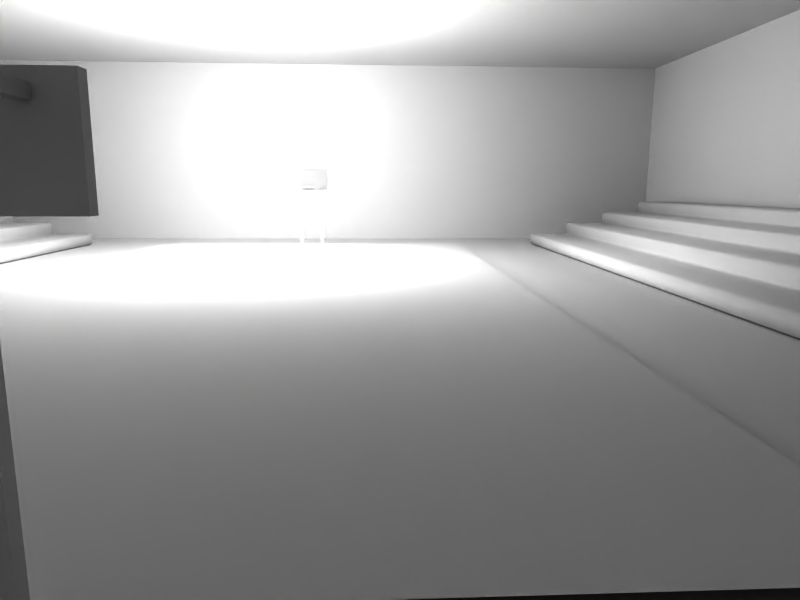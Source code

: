 # Source: court.blend  (saved by Blender 2.49.2; exported with 4.5.12 LTS)
import bpy
from mathutils import Matrix  # noqa: F401  (used for matrix-valued properties, if any)

bpy.ops.wm.read_factory_settings(use_empty=True)
scene = bpy.context.scene
scene.name = 'Scene'

# ---- collections
col_collection_1 = bpy.data.collections.new('Collection 1'); scene.collection.children.link(col_collection_1)

# ---- materials (node trees are filled in below, after node groups)
mat_material = bpy.data.materials.new('Material')
mat_material.alpha_threshold = 0.0
mat_material.preview_render_type = 'FLAT'
mat_material.roughness = 0.5
mat_material.line_color = (0.0, 0.0, 0.0, 1.0)
mat_plasticcarpet = bpy.data.materials.new('PlasticCarpet')
mat_plasticcarpet.alpha_threshold = 0.0
mat_plasticcarpet.preview_render_type = 'FLAT'
mat_plasticcarpet.roughness = 0.5
mat_plasticcarpet.line_color = (0.0, 0.0, 0.0, 1.0)
mat_floor = bpy.data.materials.new('Floor')
mat_floor.alpha_threshold = 0.0
mat_floor.preview_render_type = 'FLAT'
mat_floor.roughness = 0.5
mat_floor.line_color = (0.0, 0.0, 0.0, 1.0)
mat_woodfloor = bpy.data.materials.new('WoodFloor')
mat_woodfloor.alpha_threshold = 0.0
mat_woodfloor.preview_render_type = 'FLAT'
mat_woodfloor.roughness = 0.5
mat_woodfloor.line_color = (0.0, 0.0, 0.0, 1.0)

# ---- material node trees

# ---- world
world_world = bpy.data.worlds.new('World'); scene.world = world_world
world_world.color = (0.05656, 0.2208, 0.4)
world_world.use_sun_shadow = False
world_world.sun_shadow_jitter_overblur = 0.0
world_world.cycles.sampling_method = 'MANUAL'
world_world.cycles.sample_map_resolution = 256

# ---- cameras
cam_camera = bpy.data.cameras.new('Camera')
cam_camera.passepartout_alpha = 0.2
cam_camera.clip_end = 100.0
cam_camera.lens = 28.0
cam_camera.show_passepartout = False
cam_camera.show_safe_areas = True
cam_camera.dof.focus_distance = 0.0
cam_camera.dof.aperture_fstop = 128.0

# ---- lights
light_lamp_003 = bpy.data.lights.new('Lamp.003', 'POINT')
light_lamp_003.transmission_factor = 0.0
light_lamp_003.energy = 100.0
light_lamp_003.shadow_buffer_clip_start = 0.5
light_lamp_003.shadow_soft_size = 1.0
light_lamp_003.shadow_maximum_resolution = 0.006
light_lamp_003.use_absolute_resolution = True
light_lamp_003.cycles.use_multiple_importance_sampling = False

# ---- meshes
me_cube_007 = bpy.data.meshes.new('Cube.007')
me_cube_007.from_pydata([(1.2, -0.8449, 1.254), (-1.2, -0.8449, 1.254), (1.2, -0.8449, 2.663), (-1.2, -0.8449, 2.663)], [], [(0, 2, 3, 1)])
_uv = me_cube_007.uv_layers.new(name='UVTex')
_uv.uv.foreach_set('vector', [0.9997, 0.1832, 0.9997, 0.8192, -0.0003125, 0.8192, -0.0003124, 0.1832])
me_cube_007.materials.append(mat_material)
me_cube_007.use_remesh_preserve_volume = False
me_cube_007.use_remesh_preserve_attributes = False
me_cube_007.use_mirror_vertex_groups = False
me_cube_007.update()
me_cube_006 = bpy.data.meshes.new('Cube.006')
me_cube_006.from_pydata([(1.2, -0.8449, 1.254), (-1.2, -0.8449, 1.254), (1.2, -0.8449, 2.663), (-1.2, -0.8449, 2.663)], [], [(0, 2, 3, 1)])
_uv = me_cube_006.uv_layers.new(name='UVTex')
_uv.uv.foreach_set('vector', [0.9997, 0.1832, 0.9997, 0.8192, -0.0003125, 0.8192, -0.0003124, 0.1832])
me_cube_006.materials.append(mat_material)
me_cube_006.use_remesh_preserve_volume = False
me_cube_006.use_remesh_preserve_attributes = False
me_cube_006.use_mirror_vertex_groups = False
me_cube_006.update()
me_cube_005 = bpy.data.meshes.new('Cube.005')
me_cube_005.from_pydata([(0.7983, 0.6728, -2.663), (0.7983, 0.4728, -2.663), (0.5983, 0.4728, -2.663), (0.5983, 0.6728, -2.663), (0.5983, 0.4728, -1.215), (0.5983, 0.6728, -1.215), (0.7983, 0.6728, -1.215), (0.7983, 0.4728, -1.215), (0.7983, 0.4728, 0.6473), (0.5983, 0.4728, 0.6473), (0.7983, 0.6728, 0.6473), (0.5983, 0.6728, 0.6473), (0.5983, 0.4728, 2.509), (0.5983, 0.6728, 2.509), (0.7983, 0.6728, 2.509), (0.7983, 0.4728, 2.509), (-0.5661, 0.6727, -2.663), (-0.5661, 0.4727, -2.663), (-0.7661, 0.4727, -2.663), (-0.7661, 0.6727, -2.663), (-0.7661, 0.4727, -1.215), (-0.7661, 0.6727, -1.215), (-0.5661, 0.6727, -1.215), (-0.5661, 0.4727, -1.215), (-0.5661, 0.4727, 0.6473), (-0.7661, 0.4727, 0.6473), (-0.5661, 0.6727, 0.6473), (-0.7661, 0.6727, 0.6473), (-0.7661, 0.4727, 2.509), (-0.7661, 0.6727, 2.509), (-0.5661, 0.6727, 2.509), (-0.5661, 0.4727, 2.509), (0.7822, 0.6726, 2.508), (0.7822, 0.6726, 2.348), (0.6222, 0.6726, 2.348), (0.6222, 0.6726, 2.508), (0.7822, -0.5117, 2.508), (0.7822, -0.5117, 2.348), (0.6222, -0.5117, 2.348), (0.6222, -0.5117, 2.508), (-0.7533, -0.5117, 2.508), (-0.7533, -0.5117, 2.348), (-0.5933, -0.5117, 2.348), (-0.5933, -0.5117, 2.508), (-0.7533, 0.6726, 2.508), (-0.7533, 0.6726, 2.348), (-0.5933, 0.6726, 2.348), (-0.5933, 0.6726, 2.508)], [], [(2, 3, 5, 4), (3, 0, 6, 5), (0, 1, 7, 6), (1, 2, 4, 7), (7, 4, 9, 8), (6, 7, 8, 10), (5, 6, 10, 11), (4, 5, 11, 9), (9, 11, 13, 12), (11, 10, 14, 13), (10, 8, 15, 14), (8, 9, 12, 15), (14, 15, 12, 13), (18, 19, 21, 20), (19, 16, 22, 21), (16, 17, 23, 22), (17, 18, 20, 23), (23, 20, 25, 24), (22, 23, 24, 26), (21, 22, 26, 27), (20, 21, 27, 25), (25, 27, 29, 28), (27, 26, 30, 29), (26, 24, 31, 30), (24, 25, 28, 31), (30, 31, 28, 29), (32, 33, 34, 35), (36, 39, 38, 37), (32, 36, 37, 33), (33, 37, 38, 34), (34, 38, 39, 35), (36, 32, 35, 39), (44, 40, 43, 47), (45, 41, 40, 44), (46, 42, 41, 45), (47, 43, 42, 46), (43, 40, 41, 42), (45, 44, 47, 46), (0, 3, 2, 1), (16, 19, 18, 17)])
_uv = me_cube_005.uv_layers.new(name='UVTex')
_uv.uv.foreach_set('vector', [0.0, 0.0, 1.0, 0.0, 1.0, 1.0, 0.0, 1.0, 0.0, 0.0, 1.0, 0.0, 1.0, 1.0, 0.0, 1.0, 0.0, 0.0, 1.0, 0.0, 1.0, 1.0, 0.0, 1.0, 0.0, 0.0, 1.0, 0.0, 1.0, 1.0, 0.0, 1.0, 0.0, 0.0, 1.0, 0.0, 1.0, 1.0, 0.0, 1.0, 0.0, 0.0, 1.0, 0.0, 1.0, 1.0, 0.0, 1.0, 0.0, 0.0, 1.0, 0.0, 1.0, 1.0, 0.0, 1.0, 0.0, 0.0, 1.0, 0.0, 1.0, 1.0, 0.0, 1.0, 0.0, 0.0, 1.0, 0.0, 1.0, 1.0, 0.0, 1.0, 0.0, 0.0, 1.0, 0.0, 1.0, 1.0, 0.0, 1.0, 0.0, 0.0, 1.0, 0.0, 1.0, 1.0, 0.0, 1.0, 0.0, 0.0, 1.0, 0.0, 1.0, 1.0, 0.0, 1.0, 0.0, 0.0, 1.0, 0.0, 1.0, 1.0, 0.0, 1.0, 0.0, 0.0, 1.0, 0.0, 1.0, 1.0, 0.0, 1.0, 0.0, 0.0, 1.0, 0.0, 1.0, 1.0, 0.0, 1.0, 0.0, 0.0, 1.0, 0.0, 1.0, 1.0, 0.0, 1.0, 0.0, 0.0, 1.0, 0.0, 1.0, 1.0, 0.0, 1.0, 0.0, 0.0, 1.0, 0.0, 1.0, 1.0, 0.0, 1.0, 0.0, 0.0, 1.0, 0.0, 1.0, 1.0, 0.0, 1.0, 0.0, 0.0, 1.0, 0.0, 1.0, 1.0, 0.0, 1.0, 0.0, 0.0, 1.0, 0.0, 1.0, 1.0, 0.0, 1.0, 0.0, 0.0, 1.0, 0.0, 1.0, 1.0, 0.0, 1.0, 0.0, 0.0, 1.0, 0.0, 1.0, 1.0, 0.0, 1.0, 0.0, 0.0, 1.0, 0.0, 1.0, 1.0, 0.0, 1.0, 0.0, 0.0, 1.0, 0.0, 1.0, 1.0, 0.0, 1.0, 0.0, 0.0, 1.0, 0.0, 1.0, 1.0, 0.0, 1.0, 0.0, 0.0, 1.0, 0.0, 1.0, 1.0, 0.0, 1.0, 0.0, 0.0, 1.0, 0.0, 1.0, 1.0, 0.0, 1.0, 0.0, 0.0, 1.0, 0.0, 1.0, 1.0, 0.0, 1.0, 0.0, 0.0, 1.0, 0.0, 1.0, 1.0, 0.0, 1.0, 0.0, 0.0, 1.0, 0.0, 1.0, 1.0, 0.0, 1.0, 0.0, 0.0, 1.0, 0.0, 1.0, 1.0, 0.0, 1.0, 0.0, 0.0, 1.0, 0.0, 1.0, 1.0, 0.0, 1.0, 0.0, 0.0, 1.0, 0.0, 1.0, 1.0, 0.0, 1.0, 0.0, 0.0, 1.0, 0.0, 1.0, 1.0, 0.0, 1.0, 0.0, 0.0, 1.0, 0.0, 1.0, 1.0, 0.0, 1.0, 0.0, 0.0, 1.0, 0.0, 1.0, 1.0, 0.0, 1.0, 0.0, 0.0, 1.0, 0.0, 1.0, 1.0, 0.0, 1.0, 0.8627, 0.4588, 0.7627, 0.4588, 0.7627, 0.3588, 0.8627, 0.3588, 0.217, 0.4588, 0.117, 0.4588, 0.117, 0.3588, 0.217, 0.3588])
me_cube_005.materials.append(None)
me_cube_005.use_remesh_preserve_volume = False
me_cube_005.use_remesh_preserve_attributes = False
me_cube_005.use_mirror_vertex_groups = False
me_cube_005.update()
me_circle_004 = bpy.data.meshes.new('Circle.004')
me_circle_004.from_pydata([(8.587, -3.574, 3.992e-06), (8.76, -3.873, 3.992e-06), (8.76, -4.219, 3.992e-06), (8.587, -4.519, 3.992e-06), (8.287, -4.692, 3.992e-06), (7.941, -4.692, 3.992e-06), (7.642, -4.519, 3.992e-06), (7.469, -4.219, 3.992e-06), (7.469, -3.873, 3.992e-06), (7.642, -3.574, 3.992e-06), (7.941, -3.401, 3.992e-06), (8.287, -3.401, 3.992e-06), (8.005, -3.401, 2.145), (7.671, -3.401, 2.055), (7.381, -3.574, 1.978), (7.214, -3.873, 1.933), (7.214, -4.219, 1.933), (7.381, -4.519, 1.978), (7.671, -4.692, 2.055), (8.005, -4.692, 2.145), (8.294, -4.519, 2.222), (8.462, -4.219, 2.267), (8.462, -3.873, 2.267), (8.294, -3.574, 2.222), (7.437, -3.574, 4.294), (7.586, -3.873, 4.38), (7.586, -4.219, 4.38), (7.437, -4.519, 4.294), (7.177, -4.692, 4.144), (6.877, -4.692, 3.971), (6.618, -4.519, 3.821), (6.468, -4.219, 3.734), (6.468, -3.873, 3.734), (6.618, -3.574, 3.821), (6.877, -3.401, 3.971), (7.177, -3.401, 4.144), (5.86, -3.401, 5.86), (5.615, -3.401, 5.615), (5.404, -3.574, 5.404), (5.281, -3.873, 5.281), (5.281, -4.219, 5.281), (5.404, -4.519, 5.404), (5.615, -4.692, 5.615), (5.86, -4.692, 5.86), (6.072, -4.519, 6.072), (6.194, -4.219, 6.194), (6.194, -3.873, 6.194), (6.072, -3.574, 6.072), (4.294, -3.574, 7.437), (4.38, -3.873, 7.586), (4.38, -4.219, 7.586), (4.294, -4.519, 7.437), (4.144, -4.692, 7.177), (3.971, -4.692, 6.877), (3.821, -4.519, 6.618), (3.734, -4.219, 6.468), (3.734, -3.873, 6.468), (3.821, -3.574, 6.618), (3.971, -3.401, 6.877), (4.144, -3.401, 7.177), (2.145, -3.401, 8.005), (2.055, -3.401, 7.671), (1.978, -3.574, 7.381), (1.933, -3.873, 7.214), (1.933, -4.219, 7.214), (1.978, -4.519, 7.381), (2.055, -4.692, 7.671), (2.145, -4.692, 8.005), (2.222, -4.519, 8.294), (2.267, -4.219, 8.462), (2.267, -3.873, 8.462), (2.222, -3.574, 8.294), (-2.861e-06, -3.574, 8.587), (-2.861e-06, -3.873, 8.76), (-2.861e-06, -4.219, 8.76), (-2.861e-06, -4.519, 8.587), (-2.861e-06, -4.692, 8.287), (-2.861e-06, -4.692, 7.941), (-2.861e-06, -4.519, 7.642), (-2.861e-06, -4.219, 7.469), (-2.861e-06, -3.873, 7.469), (-2.861e-06, -3.574, 7.642), (-2.861e-06, -3.401, 7.941), (-2.861e-06, -3.401, 8.287), (-2.145, -3.401, 8.005), (-2.055, -3.401, 7.671), (-1.978, -3.574, 7.381), (-1.933, -3.873, 7.214), (-1.933, -4.219, 7.214), (-1.978, -4.519, 7.381), (-2.055, -4.692, 7.671), (-2.145, -4.692, 8.005), (-2.222, -4.519, 8.294), (-2.267, -4.219, 8.462), (-2.267, -3.873, 8.462), (-2.222, -3.574, 8.294), (-4.294, -3.574, 7.437), (-4.38, -3.873, 7.586), (-4.38, -4.219, 7.586), (-4.294, -4.519, 7.437), (-4.144, -4.692, 7.177), (-3.971, -4.692, 6.877), (-3.821, -4.519, 6.618), (-3.734, -4.219, 6.468), (-3.734, -3.873, 6.468), (-3.821, -3.574, 6.618), (-3.971, -3.401, 6.877), (-4.144, -3.401, 7.177), (-5.86, -3.401, 5.86), (-5.615, -3.401, 5.615), (-5.404, -3.574, 5.404), (-5.281, -3.873, 5.281), (-5.281, -4.219, 5.281), (-5.404, -4.519, 5.404), (-5.615, -4.692, 5.615), (-5.86, -4.692, 5.86), (-6.072, -4.519, 6.072), (-6.194, -4.219, 6.194), (-6.194, -3.873, 6.194), (-6.072, -3.574, 6.072), (-7.437, -3.574, 4.294), (-7.586, -3.873, 4.38), (-7.586, -4.219, 4.38), (-7.437, -4.519, 4.294), (-7.177, -4.692, 4.144), (-6.877, -4.692, 3.971), (-6.618, -4.519, 3.821), (-6.468, -4.219, 3.734), (-6.468, -3.873, 3.734), (-6.618, -3.574, 3.821), (-6.877, -3.401, 3.971), (-7.177, -3.401, 4.144), (-8.005, -3.401, 2.145), (-7.671, -3.401, 2.055), (-7.381, -3.574, 1.978), (-7.214, -3.873, 1.933), (-7.214, -4.219, 1.933), (-7.381, -4.519, 1.978), (-7.671, -4.692, 2.055), (-8.005, -4.692, 2.145), (-8.294, -4.519, 2.222), (-8.462, -4.219, 2.267), (-8.462, -3.873, 2.267), (-8.294, -3.574, 2.222), (-8.587, -3.574, 1.769e-07), (-8.76, -3.873, 1.769e-07), (-8.76, -4.219, 1.769e-07), (-8.587, -4.519, 1.769e-07), (-8.287, -4.692, 1.769e-07), (-7.941, -4.692, 3.992e-06), (-7.642, -4.519, 3.992e-06), (-7.469, -4.219, 1.769e-07), (-7.469, -3.873, 3.992e-06), (-7.642, -3.574, 1.769e-07), (-7.941, -3.401, 1.769e-07), (-8.287, -3.401, 1.769e-07), (-8.005, -3.401, -2.145), (-7.671, -3.401, -2.055), (-7.381, -3.574, -1.978), (-7.214, -3.873, -1.933), (-7.214, -4.219, -1.933), (-7.381, -4.519, -1.978), (-7.671, -4.692, -2.055), (-8.005, -4.692, -2.145), (-8.294, -4.519, -2.222), (-8.462, -4.219, -2.267), (-8.462, -3.873, -2.267), (-8.294, -3.574, -2.222), (-7.437, -3.574, -4.294), (-7.586, -3.873, -4.38), (-7.586, -4.219, -4.38), (-7.437, -4.519, -4.294), (-7.177, -4.692, -4.144), (-6.877, -4.692, -3.971), (-6.618, -4.519, -3.821), (-6.468, -4.219, -3.734), (-6.468, -3.873, -3.734), (-6.618, -3.574, -3.821), (-6.877, -3.401, -3.971), (-7.177, -3.401, -4.144), (-5.86, -3.401, -5.86), (-5.615, -3.401, -5.615), (-5.404, -3.574, -5.404), (-5.281, -3.873, -5.281), (-5.281, -4.219, -5.281), (-5.404, -4.519, -5.404), (-5.615, -4.692, -5.615), (-5.86, -4.692, -5.86), (-6.072, -4.519, -6.072), (-6.194, -4.219, -6.194), (-6.194, -3.873, -6.194), (-6.072, -3.574, -6.072), (-4.294, -3.574, -7.437), (-4.38, -3.873, -7.586), (-4.38, -4.219, -7.586), (-4.294, -4.519, -7.437), (-4.144, -4.692, -7.177), (-3.971, -4.692, -6.877), (-3.821, -4.519, -6.618), (-3.734, -4.219, -6.468), (-3.734, -3.873, -6.468), (-3.821, -3.574, -6.618), (-3.971, -3.401, -6.877), (-4.144, -3.401, -7.177), (-2.145, -3.401, -8.005), (-2.055, -3.401, -7.671), (-1.978, -3.574, -7.381), (-1.933, -3.873, -7.214), (-1.933, -4.219, -7.214), (-1.978, -4.519, -7.381), (-2.055, -4.692, -7.671), (-2.145, -4.692, -8.005), (-2.222, -4.519, -8.294), (-2.267, -4.219, -8.462), (-2.267, -3.873, -8.462), (-2.222, -3.574, -8.294), (9.537e-07, -3.574, -8.587), (6.851e-22, -3.873, -8.76), (6.851e-22, -4.219, -8.76), (9.537e-07, -4.519, -8.587), (9.537e-07, -4.692, -8.287), (6.851e-22, -4.692, -7.941), (-2.861e-06, -4.519, -7.642), (9.537e-07, -4.219, -7.469), (9.537e-07, -3.873, -7.469), (-9.537e-07, -3.574, -7.642), (1.907e-06, -3.401, -7.941), (9.537e-07, -3.401, -8.287), (2.145, -3.401, -8.005), (2.055, -3.401, -7.671), (1.978, -3.574, -7.381), (1.933, -3.873, -7.214), (1.933, -4.219, -7.214), (1.978, -4.519, -7.381), (2.055, -4.692, -7.671), (2.145, -4.692, -8.005), (2.222, -4.519, -8.294), (2.267, -4.219, -8.462), (2.267, -3.873, -8.462), (2.222, -3.574, -8.294), (4.294, -3.574, -7.437), (4.38, -3.873, -7.586), (4.38, -4.219, -7.586), (4.294, -4.519, -7.437), (4.144, -4.692, -7.177), (3.971, -4.692, -6.877), (3.821, -4.519, -6.618), (3.734, -4.219, -6.468), (3.734, -3.873, -6.468), (3.821, -3.574, -6.618), (3.971, -3.401, -6.877), (4.144, -3.401, -7.177), (5.86, -3.401, -5.86), (5.615, -3.401, -5.615), (5.404, -3.574, -5.404), (5.281, -3.873, -5.281), (5.281, -4.219, -5.281), (5.404, -4.519, -5.404), (5.615, -4.692, -5.615), (5.86, -4.692, -5.86), (6.072, -4.519, -6.072), (6.194, -4.219, -6.194), (6.194, -3.873, -6.194), (6.072, -3.574, -6.072), (7.437, -3.574, -4.294), (7.586, -3.873, -4.38), (7.586, -4.219, -4.38), (7.437, -4.519, -4.294), (7.177, -4.692, -4.144), (6.877, -4.692, -3.971), (6.618, -4.519, -3.821), (6.468, -4.219, -3.734), (6.468, -3.873, -3.734), (6.618, -3.574, -3.821), (6.877, -3.401, -3.971), (7.177, -3.401, -4.144), (8.005, -3.401, -2.145), (7.671, -3.401, -2.055), (7.381, -3.574, -1.978), (7.214, -3.873, -1.933), (7.214, -4.219, -1.933), (7.381, -4.519, -1.978), (7.671, -4.692, -2.055), (8.005, -4.692, -2.145), (8.294, -4.519, -2.222), (8.462, -4.219, -2.267), (8.462, -3.873, -2.267), (8.294, -3.574, -2.222), (8.587, -3.574, 7.806e-06), (8.76, -3.873, 3.992e-06), (8.76, -4.219, 3.992e-06), (8.587, -4.519, 7.806e-06), (8.287, -4.692, 7.806e-06), (7.941, -4.692, 7.806e-06), (7.642, -4.519, 3.992e-06), (7.469, -4.219, 7.806e-06), (7.469, -3.873, 7.806e-06), (7.642, -3.574, 3.992e-06), (7.941, -3.401, 7.806e-06), (8.287, -3.401, 7.806e-06), (15.41, -3.59, 3.885), (15.41, -4.046, 4.074), (15.41, -4.503, 3.885), (15.41, -4.692, 3.429), (15.41, -4.503, 2.972), (15.41, -4.046, 2.783), (15.41, -3.59, 2.972), (15.41, -3.401, 3.429), (7.776, -3.59, 3.885), (7.776, -4.046, 4.074), (7.776, -4.503, 3.885), (7.776, -4.692, 3.429), (7.776, -4.503, 2.972), (7.776, -4.046, 2.783), (7.776, -3.59, 2.972), (7.776, -3.401, 3.429), (7.776, -3.401, -3.046), (7.776, -3.59, -3.502), (7.776, -4.046, -3.692), (7.776, -4.503, -3.502), (7.776, -4.692, -3.046), (7.776, -4.503, -2.589), (7.776, -4.046, -2.4), (7.776, -3.59, -2.589), (15.41, -3.401, -3.046), (15.41, -3.59, -3.502), (15.41, -4.046, -3.692), (15.41, -4.503, -3.502), (15.41, -4.692, -3.046), (15.41, -4.503, -2.589), (15.41, -4.046, -2.4), (15.41, -3.59, -2.589)], [], [(11, 0, 23, 12), (11, 10, 13, 12), (10, 9, 14, 13), (9, 8, 15, 14), (8, 7, 16, 15), (7, 6, 17, 16), (6, 5, 18, 17), (5, 4, 19, 18), (4, 3, 20, 19), (3, 2, 21, 20), (2, 1, 22, 21), (1, 0, 23, 22), (22, 23, 24, 25), (21, 22, 25, 26), (20, 21, 26, 27), (19, 20, 27, 28), (18, 19, 28, 29), (17, 18, 29, 30), (16, 17, 30, 31), (15, 16, 31, 32), (14, 15, 32, 33), (13, 14, 33, 34), (12, 13, 34, 35), (12, 23, 24, 35), (35, 24, 47, 36), (35, 34, 37, 36), (34, 33, 38, 37), (33, 32, 39, 38), (32, 31, 40, 39), (31, 30, 41, 40), (30, 29, 42, 41), (29, 28, 43, 42), (28, 27, 44, 43), (27, 26, 45, 44), (26, 25, 46, 45), (25, 24, 47, 46), (46, 47, 48, 49), (45, 46, 49, 50), (44, 45, 50, 51), (43, 44, 51, 52), (42, 43, 52, 53), (41, 42, 53, 54), (40, 41, 54, 55), (39, 40, 55, 56), (38, 39, 56, 57), (37, 38, 57, 58), (36, 37, 58, 59), (36, 47, 48, 59), (59, 48, 71, 60), (59, 58, 61, 60), (58, 57, 62, 61), (57, 56, 63, 62), (56, 55, 64, 63), (55, 54, 65, 64), (54, 53, 66, 65), (53, 52, 67, 66), (52, 51, 68, 67), (51, 50, 69, 68), (50, 49, 70, 69), (49, 48, 71, 70), (70, 71, 72, 73), (69, 70, 73, 74), (68, 69, 74, 75), (67, 68, 75, 76), (66, 67, 76, 77), (65, 66, 77, 78), (64, 65, 78, 79), (63, 64, 79, 80), (62, 63, 80, 81), (61, 62, 81, 82), (60, 61, 82, 83), (60, 71, 72, 83), (83, 72, 95, 84), (83, 82, 85, 84), (82, 81, 86, 85), (81, 80, 87, 86), (80, 79, 88, 87), (79, 78, 89, 88), (78, 77, 90, 89), (77, 76, 91, 90), (76, 75, 92, 91), (75, 74, 93, 92), (74, 73, 94, 93), (73, 72, 95, 94), (94, 95, 96, 97), (93, 94, 97, 98), (92, 93, 98, 99), (91, 92, 99, 100), (90, 91, 100, 101), (89, 90, 101, 102), (88, 89, 102, 103), (87, 88, 103, 104), (86, 87, 104, 105), (85, 86, 105, 106), (84, 85, 106, 107), (84, 95, 96, 107), (107, 96, 119, 108), (107, 106, 109, 108), (106, 105, 110, 109), (105, 104, 111, 110), (104, 103, 112, 111), (103, 102, 113, 112), (102, 101, 114, 113), (101, 100, 115, 114), (100, 99, 116, 115), (99, 98, 117, 116), (98, 97, 118, 117), (97, 96, 119, 118), (118, 119, 120, 121), (117, 118, 121, 122), (116, 117, 122, 123), (115, 116, 123, 124), (114, 115, 124, 125), (113, 114, 125, 126), (112, 113, 126, 127), (111, 112, 127, 128), (110, 111, 128, 129), (109, 110, 129, 130), (108, 109, 130, 131), (108, 119, 120, 131), (131, 120, 143, 132), (131, 130, 133, 132), (130, 129, 134, 133), (129, 128, 135, 134), (128, 127, 136, 135), (127, 126, 137, 136), (126, 125, 138, 137), (125, 124, 139, 138), (124, 123, 140, 139), (123, 122, 141, 140), (122, 121, 142, 141), (121, 120, 143, 142), (142, 143, 144, 145), (141, 142, 145, 146), (140, 141, 146, 147), (139, 140, 147, 148), (138, 139, 148, 149), (137, 138, 149, 150), (136, 137, 150, 151), (135, 136, 151, 152), (134, 135, 152, 153), (133, 134, 153, 154), (132, 133, 154, 155), (132, 143, 144, 155), (155, 144, 167, 156), (155, 154, 157, 156), (154, 153, 158, 157), (153, 152, 159, 158), (152, 151, 160, 159), (151, 150, 161, 160), (150, 149, 162, 161), (149, 148, 163, 162), (148, 147, 164, 163), (147, 146, 165, 164), (146, 145, 166, 165), (145, 144, 167, 166), (166, 167, 168, 169), (165, 166, 169, 170), (164, 165, 170, 171), (163, 164, 171, 172), (162, 163, 172, 173), (161, 162, 173, 174), (160, 161, 174, 175), (159, 160, 175, 176), (158, 159, 176, 177), (157, 158, 177, 178), (156, 157, 178, 179), (156, 167, 168, 179), (179, 168, 191, 180), (179, 178, 181, 180), (178, 177, 182, 181), (177, 176, 183, 182), (176, 175, 184, 183), (175, 174, 185, 184), (174, 173, 186, 185), (173, 172, 187, 186), (172, 171, 188, 187), (171, 170, 189, 188), (170, 169, 190, 189), (169, 168, 191, 190), (190, 191, 192, 193), (189, 190, 193, 194), (188, 189, 194, 195), (187, 188, 195, 196), (186, 187, 196, 197), (185, 186, 197, 198), (184, 185, 198, 199), (183, 184, 199, 200), (182, 183, 200, 201), (181, 182, 201, 202), (180, 181, 202, 203), (180, 191, 192, 203), (203, 192, 215, 204), (203, 202, 205, 204), (202, 201, 206, 205), (201, 200, 207, 206), (200, 199, 208, 207), (199, 198, 209, 208), (198, 197, 210, 209), (197, 196, 211, 210), (196, 195, 212, 211), (195, 194, 213, 212), (194, 193, 214, 213), (193, 192, 215, 214), (214, 215, 216, 217), (213, 214, 217, 218), (212, 213, 218, 219), (211, 212, 219, 220), (210, 211, 220, 221), (209, 210, 221, 222), (208, 209, 222, 223), (207, 208, 223, 224), (206, 207, 224, 225), (205, 206, 225, 226), (204, 205, 226, 227), (204, 215, 216, 227), (227, 216, 239, 228), (227, 226, 229, 228), (226, 225, 230, 229), (225, 224, 231, 230), (224, 223, 232, 231), (223, 222, 233, 232), (222, 221, 234, 233), (221, 220, 235, 234), (220, 219, 236, 235), (219, 218, 237, 236), (218, 217, 238, 237), (217, 216, 239, 238), (238, 239, 240, 241), (237, 238, 241, 242), (236, 237, 242, 243), (235, 236, 243, 244), (234, 235, 244, 245), (233, 234, 245, 246), (232, 233, 246, 247), (231, 232, 247, 248), (230, 231, 248, 249), (229, 230, 249, 250), (228, 229, 250, 251), (228, 239, 240, 251), (251, 240, 263, 252), (251, 250, 253, 252), (250, 249, 254, 253), (249, 248, 255, 254), (248, 247, 256, 255), (247, 246, 257, 256), (246, 245, 258, 257), (245, 244, 259, 258), (244, 243, 260, 259), (243, 242, 261, 260), (242, 241, 262, 261), (241, 240, 263, 262), (262, 263, 264, 265), (261, 262, 265, 266), (260, 261, 266, 267), (259, 260, 267, 268), (258, 259, 268, 269), (257, 258, 269, 270), (256, 257, 270, 271), (255, 256, 271, 272), (254, 255, 272, 273), (253, 254, 273, 274), (252, 253, 274, 275), (252, 263, 264, 275), (275, 264, 287, 276), (275, 274, 277, 276), (274, 273, 278, 277), (273, 272, 279, 278), (272, 271, 280, 279), (271, 270, 281, 280), (270, 269, 282, 281), (269, 268, 283, 282), (268, 267, 284, 283), (267, 266, 285, 284), (266, 265, 286, 285), (265, 264, 287, 286), (286, 287, 288, 289), (285, 286, 289, 290), (284, 285, 290, 291), (283, 284, 291, 292), (282, 283, 292, 293), (281, 282, 293, 294), (280, 281, 294, 295), (279, 280, 295, 296), (278, 279, 296, 297), (277, 278, 297, 298), (276, 277, 298, 299), (276, 287, 288, 299), (300, 308, 309, 301), (301, 309, 310, 302), (302, 310, 311, 303), (303, 311, 312, 304), (304, 312, 313, 305), (305, 313, 314, 306), (306, 314, 315, 307), (307, 315, 308, 300), (324, 316, 323, 331), (325, 317, 316, 324), (326, 318, 317, 325), (327, 319, 318, 326), (328, 320, 319, 327), (329, 321, 320, 328), (330, 322, 321, 329), (331, 323, 322, 330)])
me_circle_004.use_remesh_preserve_volume = False
me_circle_004.use_remesh_preserve_attributes = False
me_circle_004.use_mirror_vertex_groups = False
me_circle_004.update()
me_cube_004 = bpy.data.meshes.new('Cube.004')
me_cube_004.from_pydata([(-1.2, -0.4727, 2.663), (-1.2, -0.6727, 2.663), (1.2, -0.6727, 2.663), (1.2, -0.4727, 2.663), (-1.2, -0.4727, 1.254), (-1.2, -0.6727, 1.254), (1.2, -0.6727, 1.254), (1.2, -0.4727, 1.254)], [], [(4, 0, 3, 7), (0, 4, 5, 1), (7, 3, 2, 6), (3, 0, 1, 2), (7, 6, 5, 4)])
_uv = me_cube_004.uv_layers.new(name='UVTex')
_uv.uv.foreach_set('vector', [1.0, 1.0, 0.0, 1.0, 0.0, 0.0, 1.0, 0.0, 1.0, 1.0, 0.0, 1.0, 0.0, -0.0375, 1.0, 0.0, 0.0, 0.0, 1.0, 0.0, 1.0, 1.0, 0.0, 0.9625, 0.0, 0.0, 1.0, 0.0, 1.0, 1.0, 0.0, 1.0, 1.0, 0.0, 0.9938, 0.09237, 0.0, 0.09237, 0.006188, 7.404e-08])
me_cube_004.materials.append(None)
me_cube_004.use_remesh_preserve_volume = False
me_cube_004.use_remesh_preserve_attributes = False
me_cube_004.use_mirror_vertex_groups = False
me_cube_004.update()
me_cube_002 = bpy.data.meshes.new('Cube.002')
me_cube_002.from_pydata([(-1.2, -0.4727, 2.663), (-1.2, -0.6727, 2.663), (1.2, -0.6727, 2.663), (1.2, -0.4727, 2.663), (-1.2, -0.4727, 1.254), (-1.2, -0.6727, 1.254), (1.2, -0.6727, 1.254), (1.2, -0.4727, 1.254)], [], [(4, 0, 3, 7), (0, 4, 5, 1), (7, 3, 2, 6), (3, 0, 1, 2), (7, 6, 5, 4)])
_uv = me_cube_002.uv_layers.new(name='UVTex')
_uv.uv.foreach_set('vector', [1.0, 1.0, 0.0, 1.0, 0.0, 0.0, 1.0, 0.0, 1.0, 1.0, 0.0, 1.0, 0.0, -0.0375, 1.0, 0.0, 0.0, 0.0, 1.0, 0.0, 1.0, 1.0, 0.0, 0.9625, 0.0, 0.0, 1.0, 0.0, 1.0, 1.0, 0.0, 1.0, 1.0, 0.0, 0.9938, 0.09237, 0.0, 0.09237, 0.006188, 7.404e-08])
me_cube_002.materials.append(None)
me_cube_002.use_remesh_preserve_volume = False
me_cube_002.use_remesh_preserve_attributes = False
me_cube_002.use_mirror_vertex_groups = False
me_cube_002.update()
me_circle_002 = bpy.data.meshes.new('Circle.002')
me_circle_002.from_pydata([(8.587, -3.574, 3.992e-06), (8.76, -3.873, 3.992e-06), (8.76, -4.219, 3.992e-06), (8.587, -4.519, 3.992e-06), (8.287, -4.692, 3.992e-06), (7.941, -4.692, 3.992e-06), (7.642, -4.519, 3.992e-06), (7.469, -4.219, 3.992e-06), (7.469, -3.873, 3.992e-06), (7.642, -3.574, 3.992e-06), (7.941, -3.401, 3.992e-06), (8.287, -3.401, 3.992e-06), (8.005, -3.401, 2.145), (7.671, -3.401, 2.055), (7.381, -3.574, 1.978), (7.214, -3.873, 1.933), (7.214, -4.219, 1.933), (7.381, -4.519, 1.978), (7.671, -4.692, 2.055), (8.005, -4.692, 2.145), (8.294, -4.519, 2.222), (8.462, -4.219, 2.267), (8.462, -3.873, 2.267), (8.294, -3.574, 2.222), (7.437, -3.574, 4.294), (7.586, -3.873, 4.38), (7.586, -4.219, 4.38), (7.437, -4.519, 4.294), (7.177, -4.692, 4.144), (6.877, -4.692, 3.971), (6.618, -4.519, 3.821), (6.468, -4.219, 3.734), (6.468, -3.873, 3.734), (6.618, -3.574, 3.821), (6.877, -3.401, 3.971), (7.177, -3.401, 4.144), (5.86, -3.401, 5.86), (5.615, -3.401, 5.615), (5.404, -3.574, 5.404), (5.281, -3.873, 5.281), (5.281, -4.219, 5.281), (5.404, -4.519, 5.404), (5.615, -4.692, 5.615), (5.86, -4.692, 5.86), (6.072, -4.519, 6.072), (6.194, -4.219, 6.194), (6.194, -3.873, 6.194), (6.072, -3.574, 6.072), (4.294, -3.574, 7.437), (4.38, -3.873, 7.586), (4.38, -4.219, 7.586), (4.294, -4.519, 7.437), (4.144, -4.692, 7.177), (3.971, -4.692, 6.877), (3.821, -4.519, 6.618), (3.734, -4.219, 6.468), (3.734, -3.873, 6.468), (3.821, -3.574, 6.618), (3.971, -3.401, 6.877), (4.144, -3.401, 7.177), (2.145, -3.401, 8.005), (2.055, -3.401, 7.671), (1.978, -3.574, 7.381), (1.933, -3.873, 7.214), (1.933, -4.219, 7.214), (1.978, -4.519, 7.381), (2.055, -4.692, 7.671), (2.145, -4.692, 8.005), (2.222, -4.519, 8.294), (2.267, -4.219, 8.462), (2.267, -3.873, 8.462), (2.222, -3.574, 8.294), (-2.861e-06, -3.574, 8.587), (-2.861e-06, -3.873, 8.76), (-2.861e-06, -4.219, 8.76), (-2.861e-06, -4.519, 8.587), (-2.861e-06, -4.692, 8.287), (-2.861e-06, -4.692, 7.941), (-2.861e-06, -4.519, 7.642), (-2.861e-06, -4.219, 7.469), (-2.861e-06, -3.873, 7.469), (-2.861e-06, -3.574, 7.642), (-2.861e-06, -3.401, 7.941), (-2.861e-06, -3.401, 8.287), (-2.145, -3.401, 8.005), (-2.055, -3.401, 7.671), (-1.978, -3.574, 7.381), (-1.933, -3.873, 7.214), (-1.933, -4.219, 7.214), (-1.978, -4.519, 7.381), (-2.055, -4.692, 7.671), (-2.145, -4.692, 8.005), (-2.222, -4.519, 8.294), (-2.267, -4.219, 8.462), (-2.267, -3.873, 8.462), (-2.222, -3.574, 8.294), (-4.294, -3.574, 7.437), (-4.38, -3.873, 7.586), (-4.38, -4.219, 7.586), (-4.294, -4.519, 7.437), (-4.144, -4.692, 7.177), (-3.971, -4.692, 6.877), (-3.821, -4.519, 6.618), (-3.734, -4.219, 6.468), (-3.734, -3.873, 6.468), (-3.821, -3.574, 6.618), (-3.971, -3.401, 6.877), (-4.144, -3.401, 7.177), (-5.86, -3.401, 5.86), (-5.615, -3.401, 5.615), (-5.404, -3.574, 5.404), (-5.281, -3.873, 5.281), (-5.281, -4.219, 5.281), (-5.404, -4.519, 5.404), (-5.615, -4.692, 5.615), (-5.86, -4.692, 5.86), (-6.072, -4.519, 6.072), (-6.194, -4.219, 6.194), (-6.194, -3.873, 6.194), (-6.072, -3.574, 6.072), (-7.437, -3.574, 4.294), (-7.586, -3.873, 4.38), (-7.586, -4.219, 4.38), (-7.437, -4.519, 4.294), (-7.177, -4.692, 4.144), (-6.877, -4.692, 3.971), (-6.618, -4.519, 3.821), (-6.468, -4.219, 3.734), (-6.468, -3.873, 3.734), (-6.618, -3.574, 3.821), (-6.877, -3.401, 3.971), (-7.177, -3.401, 4.144), (-8.005, -3.401, 2.145), (-7.671, -3.401, 2.055), (-7.381, -3.574, 1.978), (-7.214, -3.873, 1.933), (-7.214, -4.219, 1.933), (-7.381, -4.519, 1.978), (-7.671, -4.692, 2.055), (-8.005, -4.692, 2.145), (-8.294, -4.519, 2.222), (-8.462, -4.219, 2.267), (-8.462, -3.873, 2.267), (-8.294, -3.574, 2.222), (-8.587, -3.574, 1.769e-07), (-8.76, -3.873, 1.769e-07), (-8.76, -4.219, 1.769e-07), (-8.587, -4.519, 1.769e-07), (-8.287, -4.692, 1.769e-07), (-7.941, -4.692, 3.992e-06), (-7.642, -4.519, 3.992e-06), (-7.469, -4.219, 1.769e-07), (-7.469, -3.873, 3.992e-06), (-7.642, -3.574, 1.769e-07), (-7.941, -3.401, 1.769e-07), (-8.287, -3.401, 1.769e-07), (-8.005, -3.401, -2.145), (-7.671, -3.401, -2.055), (-7.381, -3.574, -1.978), (-7.214, -3.873, -1.933), (-7.214, -4.219, -1.933), (-7.381, -4.519, -1.978), (-7.671, -4.692, -2.055), (-8.005, -4.692, -2.145), (-8.294, -4.519, -2.222), (-8.462, -4.219, -2.267), (-8.462, -3.873, -2.267), (-8.294, -3.574, -2.222), (-7.437, -3.574, -4.294), (-7.586, -3.873, -4.38), (-7.586, -4.219, -4.38), (-7.437, -4.519, -4.294), (-7.177, -4.692, -4.144), (-6.877, -4.692, -3.971), (-6.618, -4.519, -3.821), (-6.468, -4.219, -3.734), (-6.468, -3.873, -3.734), (-6.618, -3.574, -3.821), (-6.877, -3.401, -3.971), (-7.177, -3.401, -4.144), (-5.86, -3.401, -5.86), (-5.615, -3.401, -5.615), (-5.404, -3.574, -5.404), (-5.281, -3.873, -5.281), (-5.281, -4.219, -5.281), (-5.404, -4.519, -5.404), (-5.615, -4.692, -5.615), (-5.86, -4.692, -5.86), (-6.072, -4.519, -6.072), (-6.194, -4.219, -6.194), (-6.194, -3.873, -6.194), (-6.072, -3.574, -6.072), (-4.294, -3.574, -7.437), (-4.38, -3.873, -7.586), (-4.38, -4.219, -7.586), (-4.294, -4.519, -7.437), (-4.144, -4.692, -7.177), (-3.971, -4.692, -6.877), (-3.821, -4.519, -6.618), (-3.734, -4.219, -6.468), (-3.734, -3.873, -6.468), (-3.821, -3.574, -6.618), (-3.971, -3.401, -6.877), (-4.144, -3.401, -7.177), (-2.145, -3.401, -8.005), (-2.055, -3.401, -7.671), (-1.978, -3.574, -7.381), (-1.933, -3.873, -7.214), (-1.933, -4.219, -7.214), (-1.978, -4.519, -7.381), (-2.055, -4.692, -7.671), (-2.145, -4.692, -8.005), (-2.222, -4.519, -8.294), (-2.267, -4.219, -8.462), (-2.267, -3.873, -8.462), (-2.222, -3.574, -8.294), (9.537e-07, -3.574, -8.587), (6.851e-22, -3.873, -8.76), (6.851e-22, -4.219, -8.76), (9.537e-07, -4.519, -8.587), (9.537e-07, -4.692, -8.287), (6.851e-22, -4.692, -7.941), (-2.861e-06, -4.519, -7.642), (9.537e-07, -4.219, -7.469), (9.537e-07, -3.873, -7.469), (-9.537e-07, -3.574, -7.642), (1.907e-06, -3.401, -7.941), (9.537e-07, -3.401, -8.287), (2.145, -3.401, -8.005), (2.055, -3.401, -7.671), (1.978, -3.574, -7.381), (1.933, -3.873, -7.214), (1.933, -4.219, -7.214), (1.978, -4.519, -7.381), (2.055, -4.692, -7.671), (2.145, -4.692, -8.005), (2.222, -4.519, -8.294), (2.267, -4.219, -8.462), (2.267, -3.873, -8.462), (2.222, -3.574, -8.294), (4.294, -3.574, -7.437), (4.38, -3.873, -7.586), (4.38, -4.219, -7.586), (4.294, -4.519, -7.437), (4.144, -4.692, -7.177), (3.971, -4.692, -6.877), (3.821, -4.519, -6.618), (3.734, -4.219, -6.468), (3.734, -3.873, -6.468), (3.821, -3.574, -6.618), (3.971, -3.401, -6.877), (4.144, -3.401, -7.177), (5.86, -3.401, -5.86), (5.615, -3.401, -5.615), (5.404, -3.574, -5.404), (5.281, -3.873, -5.281), (5.281, -4.219, -5.281), (5.404, -4.519, -5.404), (5.615, -4.692, -5.615), (5.86, -4.692, -5.86), (6.072, -4.519, -6.072), (6.194, -4.219, -6.194), (6.194, -3.873, -6.194), (6.072, -3.574, -6.072), (7.437, -3.574, -4.294), (7.586, -3.873, -4.38), (7.586, -4.219, -4.38), (7.437, -4.519, -4.294), (7.177, -4.692, -4.144), (6.877, -4.692, -3.971), (6.618, -4.519, -3.821), (6.468, -4.219, -3.734), (6.468, -3.873, -3.734), (6.618, -3.574, -3.821), (6.877, -3.401, -3.971), (7.177, -3.401, -4.144), (8.005, -3.401, -2.145), (7.671, -3.401, -2.055), (7.381, -3.574, -1.978), (7.214, -3.873, -1.933), (7.214, -4.219, -1.933), (7.381, -4.519, -1.978), (7.671, -4.692, -2.055), (8.005, -4.692, -2.145), (8.294, -4.519, -2.222), (8.462, -4.219, -2.267), (8.462, -3.873, -2.267), (8.294, -3.574, -2.222), (8.587, -3.574, 7.806e-06), (8.76, -3.873, 3.992e-06), (8.76, -4.219, 3.992e-06), (8.587, -4.519, 7.806e-06), (8.287, -4.692, 7.806e-06), (7.941, -4.692, 7.806e-06), (7.642, -4.519, 3.992e-06), (7.469, -4.219, 7.806e-06), (7.469, -3.873, 7.806e-06), (7.642, -3.574, 3.992e-06), (7.941, -3.401, 7.806e-06), (8.287, -3.401, 7.806e-06), (15.41, -3.59, 3.885), (15.41, -4.046, 4.074), (15.41, -4.503, 3.885), (15.41, -4.692, 3.429), (15.41, -4.503, 2.972), (15.41, -4.046, 2.783), (15.41, -3.59, 2.972), (15.41, -3.401, 3.429), (7.776, -3.59, 3.885), (7.776, -4.046, 4.074), (7.776, -4.503, 3.885), (7.776, -4.692, 3.429), (7.776, -4.503, 2.972), (7.776, -4.046, 2.783), (7.776, -3.59, 2.972), (7.776, -3.401, 3.429), (7.776, -3.401, -3.046), (7.776, -3.59, -3.502), (7.776, -4.046, -3.692), (7.776, -4.503, -3.502), (7.776, -4.692, -3.046), (7.776, -4.503, -2.589), (7.776, -4.046, -2.4), (7.776, -3.59, -2.589), (15.41, -3.401, -3.046), (15.41, -3.59, -3.502), (15.41, -4.046, -3.692), (15.41, -4.503, -3.502), (15.41, -4.692, -3.046), (15.41, -4.503, -2.589), (15.41, -4.046, -2.4), (15.41, -3.59, -2.589)], [], [(11, 0, 23, 12), (11, 10, 13, 12), (10, 9, 14, 13), (9, 8, 15, 14), (8, 7, 16, 15), (7, 6, 17, 16), (6, 5, 18, 17), (5, 4, 19, 18), (4, 3, 20, 19), (3, 2, 21, 20), (2, 1, 22, 21), (1, 0, 23, 22), (22, 23, 24, 25), (21, 22, 25, 26), (20, 21, 26, 27), (19, 20, 27, 28), (18, 19, 28, 29), (17, 18, 29, 30), (16, 17, 30, 31), (15, 16, 31, 32), (14, 15, 32, 33), (13, 14, 33, 34), (12, 13, 34, 35), (12, 23, 24, 35), (35, 24, 47, 36), (35, 34, 37, 36), (34, 33, 38, 37), (33, 32, 39, 38), (32, 31, 40, 39), (31, 30, 41, 40), (30, 29, 42, 41), (29, 28, 43, 42), (28, 27, 44, 43), (27, 26, 45, 44), (26, 25, 46, 45), (25, 24, 47, 46), (46, 47, 48, 49), (45, 46, 49, 50), (44, 45, 50, 51), (43, 44, 51, 52), (42, 43, 52, 53), (41, 42, 53, 54), (40, 41, 54, 55), (39, 40, 55, 56), (38, 39, 56, 57), (37, 38, 57, 58), (36, 37, 58, 59), (36, 47, 48, 59), (59, 48, 71, 60), (59, 58, 61, 60), (58, 57, 62, 61), (57, 56, 63, 62), (56, 55, 64, 63), (55, 54, 65, 64), (54, 53, 66, 65), (53, 52, 67, 66), (52, 51, 68, 67), (51, 50, 69, 68), (50, 49, 70, 69), (49, 48, 71, 70), (70, 71, 72, 73), (69, 70, 73, 74), (68, 69, 74, 75), (67, 68, 75, 76), (66, 67, 76, 77), (65, 66, 77, 78), (64, 65, 78, 79), (63, 64, 79, 80), (62, 63, 80, 81), (61, 62, 81, 82), (60, 61, 82, 83), (60, 71, 72, 83), (83, 72, 95, 84), (83, 82, 85, 84), (82, 81, 86, 85), (81, 80, 87, 86), (80, 79, 88, 87), (79, 78, 89, 88), (78, 77, 90, 89), (77, 76, 91, 90), (76, 75, 92, 91), (75, 74, 93, 92), (74, 73, 94, 93), (73, 72, 95, 94), (94, 95, 96, 97), (93, 94, 97, 98), (92, 93, 98, 99), (91, 92, 99, 100), (90, 91, 100, 101), (89, 90, 101, 102), (88, 89, 102, 103), (87, 88, 103, 104), (86, 87, 104, 105), (85, 86, 105, 106), (84, 85, 106, 107), (84, 95, 96, 107), (107, 96, 119, 108), (107, 106, 109, 108), (106, 105, 110, 109), (105, 104, 111, 110), (104, 103, 112, 111), (103, 102, 113, 112), (102, 101, 114, 113), (101, 100, 115, 114), (100, 99, 116, 115), (99, 98, 117, 116), (98, 97, 118, 117), (97, 96, 119, 118), (118, 119, 120, 121), (117, 118, 121, 122), (116, 117, 122, 123), (115, 116, 123, 124), (114, 115, 124, 125), (113, 114, 125, 126), (112, 113, 126, 127), (111, 112, 127, 128), (110, 111, 128, 129), (109, 110, 129, 130), (108, 109, 130, 131), (108, 119, 120, 131), (131, 120, 143, 132), (131, 130, 133, 132), (130, 129, 134, 133), (129, 128, 135, 134), (128, 127, 136, 135), (127, 126, 137, 136), (126, 125, 138, 137), (125, 124, 139, 138), (124, 123, 140, 139), (123, 122, 141, 140), (122, 121, 142, 141), (121, 120, 143, 142), (142, 143, 144, 145), (141, 142, 145, 146), (140, 141, 146, 147), (139, 140, 147, 148), (138, 139, 148, 149), (137, 138, 149, 150), (136, 137, 150, 151), (135, 136, 151, 152), (134, 135, 152, 153), (133, 134, 153, 154), (132, 133, 154, 155), (132, 143, 144, 155), (155, 144, 167, 156), (155, 154, 157, 156), (154, 153, 158, 157), (153, 152, 159, 158), (152, 151, 160, 159), (151, 150, 161, 160), (150, 149, 162, 161), (149, 148, 163, 162), (148, 147, 164, 163), (147, 146, 165, 164), (146, 145, 166, 165), (145, 144, 167, 166), (166, 167, 168, 169), (165, 166, 169, 170), (164, 165, 170, 171), (163, 164, 171, 172), (162, 163, 172, 173), (161, 162, 173, 174), (160, 161, 174, 175), (159, 160, 175, 176), (158, 159, 176, 177), (157, 158, 177, 178), (156, 157, 178, 179), (156, 167, 168, 179), (179, 168, 191, 180), (179, 178, 181, 180), (178, 177, 182, 181), (177, 176, 183, 182), (176, 175, 184, 183), (175, 174, 185, 184), (174, 173, 186, 185), (173, 172, 187, 186), (172, 171, 188, 187), (171, 170, 189, 188), (170, 169, 190, 189), (169, 168, 191, 190), (190, 191, 192, 193), (189, 190, 193, 194), (188, 189, 194, 195), (187, 188, 195, 196), (186, 187, 196, 197), (185, 186, 197, 198), (184, 185, 198, 199), (183, 184, 199, 200), (182, 183, 200, 201), (181, 182, 201, 202), (180, 181, 202, 203), (180, 191, 192, 203), (203, 192, 215, 204), (203, 202, 205, 204), (202, 201, 206, 205), (201, 200, 207, 206), (200, 199, 208, 207), (199, 198, 209, 208), (198, 197, 210, 209), (197, 196, 211, 210), (196, 195, 212, 211), (195, 194, 213, 212), (194, 193, 214, 213), (193, 192, 215, 214), (214, 215, 216, 217), (213, 214, 217, 218), (212, 213, 218, 219), (211, 212, 219, 220), (210, 211, 220, 221), (209, 210, 221, 222), (208, 209, 222, 223), (207, 208, 223, 224), (206, 207, 224, 225), (205, 206, 225, 226), (204, 205, 226, 227), (204, 215, 216, 227), (227, 216, 239, 228), (227, 226, 229, 228), (226, 225, 230, 229), (225, 224, 231, 230), (224, 223, 232, 231), (223, 222, 233, 232), (222, 221, 234, 233), (221, 220, 235, 234), (220, 219, 236, 235), (219, 218, 237, 236), (218, 217, 238, 237), (217, 216, 239, 238), (238, 239, 240, 241), (237, 238, 241, 242), (236, 237, 242, 243), (235, 236, 243, 244), (234, 235, 244, 245), (233, 234, 245, 246), (232, 233, 246, 247), (231, 232, 247, 248), (230, 231, 248, 249), (229, 230, 249, 250), (228, 229, 250, 251), (228, 239, 240, 251), (251, 240, 263, 252), (251, 250, 253, 252), (250, 249, 254, 253), (249, 248, 255, 254), (248, 247, 256, 255), (247, 246, 257, 256), (246, 245, 258, 257), (245, 244, 259, 258), (244, 243, 260, 259), (243, 242, 261, 260), (242, 241, 262, 261), (241, 240, 263, 262), (262, 263, 264, 265), (261, 262, 265, 266), (260, 261, 266, 267), (259, 260, 267, 268), (258, 259, 268, 269), (257, 258, 269, 270), (256, 257, 270, 271), (255, 256, 271, 272), (254, 255, 272, 273), (253, 254, 273, 274), (252, 253, 274, 275), (252, 263, 264, 275), (275, 264, 287, 276), (275, 274, 277, 276), (274, 273, 278, 277), (273, 272, 279, 278), (272, 271, 280, 279), (271, 270, 281, 280), (270, 269, 282, 281), (269, 268, 283, 282), (268, 267, 284, 283), (267, 266, 285, 284), (266, 265, 286, 285), (265, 264, 287, 286), (286, 287, 288, 289), (285, 286, 289, 290), (284, 285, 290, 291), (283, 284, 291, 292), (282, 283, 292, 293), (281, 282, 293, 294), (280, 281, 294, 295), (279, 280, 295, 296), (278, 279, 296, 297), (277, 278, 297, 298), (276, 277, 298, 299), (276, 287, 288, 299), (300, 308, 309, 301), (301, 309, 310, 302), (302, 310, 311, 303), (303, 311, 312, 304), (304, 312, 313, 305), (305, 313, 314, 306), (306, 314, 315, 307), (307, 315, 308, 300), (324, 316, 323, 331), (325, 317, 316, 324), (326, 318, 317, 325), (327, 319, 318, 326), (328, 320, 319, 327), (329, 321, 320, 328), (330, 322, 321, 329), (331, 323, 322, 330)])
me_circle_002.use_remesh_preserve_volume = False
me_circle_002.use_remesh_preserve_attributes = False
me_circle_002.use_mirror_vertex_groups = False
me_circle_002.update()
me_cube_001 = bpy.data.meshes.new('Cube.001')
me_cube_001.from_pydata([(0.7983, 0.6728, -2.663), (0.7983, 0.4728, -2.663), (0.5983, 0.4728, -2.663), (0.5983, 0.6728, -2.663), (0.5983, 0.4728, -1.215), (0.5983, 0.6728, -1.215), (0.7983, 0.6728, -1.215), (0.7983, 0.4728, -1.215), (0.7983, 0.4728, 0.6473), (0.5983, 0.4728, 0.6473), (0.7983, 0.6728, 0.6473), (0.5983, 0.6728, 0.6473), (0.5983, 0.4728, 2.509), (0.5983, 0.6728, 2.509), (0.7983, 0.6728, 2.509), (0.7983, 0.4728, 2.509), (-0.5661, 0.6727, -2.663), (-0.5661, 0.4727, -2.663), (-0.7661, 0.4727, -2.663), (-0.7661, 0.6727, -2.663), (-0.7661, 0.4727, -1.215), (-0.7661, 0.6727, -1.215), (-0.5661, 0.6727, -1.215), (-0.5661, 0.4727, -1.215), (-0.5661, 0.4727, 0.6473), (-0.7661, 0.4727, 0.6473), (-0.5661, 0.6727, 0.6473), (-0.7661, 0.6727, 0.6473), (-0.7661, 0.4727, 2.509), (-0.7661, 0.6727, 2.509), (-0.5661, 0.6727, 2.509), (-0.5661, 0.4727, 2.509), (0.7822, 0.6726, 2.508), (0.7822, 0.6726, 2.348), (0.6222, 0.6726, 2.348), (0.6222, 0.6726, 2.508), (0.7822, -0.5117, 2.508), (0.7822, -0.5117, 2.348), (0.6222, -0.5117, 2.348), (0.6222, -0.5117, 2.508), (-0.7533, -0.5117, 2.508), (-0.7533, -0.5117, 2.348), (-0.5933, -0.5117, 2.348), (-0.5933, -0.5117, 2.508), (-0.7533, 0.6726, 2.508), (-0.7533, 0.6726, 2.348), (-0.5933, 0.6726, 2.348), (-0.5933, 0.6726, 2.508)], [], [(2, 3, 5, 4), (3, 0, 6, 5), (0, 1, 7, 6), (1, 2, 4, 7), (7, 4, 9, 8), (6, 7, 8, 10), (5, 6, 10, 11), (4, 5, 11, 9), (9, 11, 13, 12), (11, 10, 14, 13), (10, 8, 15, 14), (8, 9, 12, 15), (14, 15, 12, 13), (18, 19, 21, 20), (19, 16, 22, 21), (16, 17, 23, 22), (17, 18, 20, 23), (23, 20, 25, 24), (22, 23, 24, 26), (21, 22, 26, 27), (20, 21, 27, 25), (25, 27, 29, 28), (27, 26, 30, 29), (26, 24, 31, 30), (24, 25, 28, 31), (30, 31, 28, 29), (32, 33, 34, 35), (36, 39, 38, 37), (32, 36, 37, 33), (33, 37, 38, 34), (34, 38, 39, 35), (36, 32, 35, 39), (44, 40, 43, 47), (45, 41, 40, 44), (46, 42, 41, 45), (47, 43, 42, 46), (43, 40, 41, 42), (45, 44, 47, 46), (0, 3, 2, 1), (16, 19, 18, 17)])
_uv = me_cube_001.uv_layers.new(name='UVTex')
_uv.uv.foreach_set('vector', [0.0, 0.0, 1.0, 0.0, 1.0, 1.0, 0.0, 1.0, 0.0, 0.0, 1.0, 0.0, 1.0, 1.0, 0.0, 1.0, 0.0, 0.0, 1.0, 0.0, 1.0, 1.0, 0.0, 1.0, 0.0, 0.0, 1.0, 0.0, 1.0, 1.0, 0.0, 1.0, 0.0, 0.0, 1.0, 0.0, 1.0, 1.0, 0.0, 1.0, 0.0, 0.0, 1.0, 0.0, 1.0, 1.0, 0.0, 1.0, 0.0, 0.0, 1.0, 0.0, 1.0, 1.0, 0.0, 1.0, 0.0, 0.0, 1.0, 0.0, 1.0, 1.0, 0.0, 1.0, 0.0, 0.0, 1.0, 0.0, 1.0, 1.0, 0.0, 1.0, 0.0, 0.0, 1.0, 0.0, 1.0, 1.0, 0.0, 1.0, 0.0, 0.0, 1.0, 0.0, 1.0, 1.0, 0.0, 1.0, 0.0, 0.0, 1.0, 0.0, 1.0, 1.0, 0.0, 1.0, 0.0, 0.0, 1.0, 0.0, 1.0, 1.0, 0.0, 1.0, 0.0, 0.0, 1.0, 0.0, 1.0, 1.0, 0.0, 1.0, 0.0, 0.0, 1.0, 0.0, 1.0, 1.0, 0.0, 1.0, 0.0, 0.0, 1.0, 0.0, 1.0, 1.0, 0.0, 1.0, 0.0, 0.0, 1.0, 0.0, 1.0, 1.0, 0.0, 1.0, 0.0, 0.0, 1.0, 0.0, 1.0, 1.0, 0.0, 1.0, 0.0, 0.0, 1.0, 0.0, 1.0, 1.0, 0.0, 1.0, 0.0, 0.0, 1.0, 0.0, 1.0, 1.0, 0.0, 1.0, 0.0, 0.0, 1.0, 0.0, 1.0, 1.0, 0.0, 1.0, 0.0, 0.0, 1.0, 0.0, 1.0, 1.0, 0.0, 1.0, 0.0, 0.0, 1.0, 0.0, 1.0, 1.0, 0.0, 1.0, 0.0, 0.0, 1.0, 0.0, 1.0, 1.0, 0.0, 1.0, 0.0, 0.0, 1.0, 0.0, 1.0, 1.0, 0.0, 1.0, 0.0, 0.0, 1.0, 0.0, 1.0, 1.0, 0.0, 1.0, 0.0, 0.0, 1.0, 0.0, 1.0, 1.0, 0.0, 1.0, 0.0, 0.0, 1.0, 0.0, 1.0, 1.0, 0.0, 1.0, 0.0, 0.0, 1.0, 0.0, 1.0, 1.0, 0.0, 1.0, 0.0, 0.0, 1.0, 0.0, 1.0, 1.0, 0.0, 1.0, 0.0, 0.0, 1.0, 0.0, 1.0, 1.0, 0.0, 1.0, 0.0, 0.0, 1.0, 0.0, 1.0, 1.0, 0.0, 1.0, 0.0, 0.0, 1.0, 0.0, 1.0, 1.0, 0.0, 1.0, 0.0, 0.0, 1.0, 0.0, 1.0, 1.0, 0.0, 1.0, 0.0, 0.0, 1.0, 0.0, 1.0, 1.0, 0.0, 1.0, 0.0, 0.0, 1.0, 0.0, 1.0, 1.0, 0.0, 1.0, 0.0, 0.0, 1.0, 0.0, 1.0, 1.0, 0.0, 1.0, 0.0, 0.0, 1.0, 0.0, 1.0, 1.0, 0.0, 1.0, 0.8627, 0.4588, 0.7627, 0.4588, 0.7627, 0.3588, 0.8627, 0.3588, 0.217, 0.4588, 0.117, 0.4588, 0.117, 0.3588, 0.217, 0.3588])
me_cube_001.materials.append(None)
me_cube_001.use_remesh_preserve_volume = False
me_cube_001.use_remesh_preserve_attributes = False
me_cube_001.use_mirror_vertex_groups = False
me_cube_001.update()
me_cube_020 = bpy.data.meshes.new('Cube.020')
me_cube_020.from_pydata([(0.1299, 1.621, -0.1174), (0.235, 1.621, -0.1174), (0.235, -1.621, -0.1174), (0.1299, -1.621, -0.1174), (0.1299, 1.621, -0.05872), (0.1299, -1.621, -0.05872), (0.235, -1.621, -0.05872), (0.235, 1.621, -0.05872), (0.1299, 1.629, -0.1092), (0.1299, 1.629, -0.06697), (0.235, 1.629, -0.06697), (0.235, 1.629, -0.1092), (0.2432, 1.621, -0.1092), (0.2432, 1.621, -0.06697), (0.2432, -1.621, -0.06697), (0.2432, -1.621, -0.1092), (0.235, -1.629, -0.1092), (0.235, -1.629, -0.06697), (0.1299, -1.629, -0.06697), (0.1299, -1.629, -0.1092), (0.1134, -1.629, -0.1092), (0.1134, -1.629, -0.06697), (0.008252, -1.629, -0.06697), (0.008252, -1.629, -0.1092), (0.1134, 1.629, -0.06697), (0.1134, 1.629, -0.1092), (0.008251, 1.629, -0.1092), (0.008251, 1.629, -0.06697), (0.1134, 1.621, -0.1174), (0.1134, -1.621, -0.1174), (0.008252, -1.621, -0.1174), (0.008251, 1.621, -0.1174), (-0.008252, 1.621, -0.1174), (-0.008251, -1.621, -0.1174), (-0.1134, -1.621, -0.1174), (-0.1134, 1.621, -0.1174), (-0.008252, 1.629, -0.06697), (-0.008252, 1.629, -0.1092), (-0.1134, 1.629, -0.1092), (-0.1134, 1.629, -0.06697), (-0.008251, -1.629, -0.1092), (-0.008251, -1.629, -0.06697), (-0.1134, -1.629, -0.06697), (-0.1134, -1.629, -0.1092), (-0.1299, -1.629, -0.1092), (-0.1299, -1.629, -0.06697), (-0.235, -1.629, -0.06697), (-0.235, -1.629, -0.1092), (-0.1299, 1.629, -0.06697), (-0.1299, 1.629, -0.1092), (-0.235, 1.629, -0.1092), (-0.235, 1.629, -0.06697), (-0.1299, 1.621, -0.1174), (-0.1299, -1.621, -0.1174), (-0.235, -1.621, -0.1174), (-0.235, 1.621, -0.1174), (-0.2432, 1.621, -0.06697), (-0.2432, 1.621, -0.1092), (-0.2432, -1.621, -0.1092), (-0.2432, -1.621, -0.06697), (0.1134, 1.629, -0.05047), (0.008251, 1.629, -0.05047), (0.008251, 1.629, -0.008251), (0.1134, 1.629, -0.008251), (0.008252, -1.629, -0.05047), (0.1134, -1.629, -0.05047), (0.1134, -1.629, -0.008251), (0.008252, -1.629, -0.008251), (0.1216, -1.621, -0.05047), (0.1216, 1.621, -0.05047), (0.1216, 1.621, -0.008251), (0.1216, -1.621, -0.008251), (0.1134, -1.621, 2.384e-07), (0.1134, 1.621, 2.384e-07), (0.008251, 1.621, 2.384e-07), (0.008252, -1.621, 2.384e-07), (-0.1134, -1.629, -0.05047), (-0.008251, -1.629, -0.05047), (-0.008251, -1.629, -0.008251), (-0.1134, -1.629, -0.008251), (-0.008252, 1.629, -0.05047), (-0.1134, 1.629, -0.05047), (-0.1134, 1.629, -0.008251), (-0.008252, 1.629, -0.008251), (-0.2432, 1.621, -0.05047), (-0.2432, -1.621, -0.05047), (-0.2432, -1.621, -0.008251), (-0.2432, 1.621, -0.008251), (-0.1299, 1.629, -0.05047), (-0.235, 1.629, -0.05047), (-0.235, 1.629, -0.008251), (-0.1299, 1.629, -0.008251), (-0.235, -1.629, -0.05047), (-0.1299, -1.629, -0.05047), (-0.1299, -1.629, -0.008251), (-0.235, -1.629, -0.008251), (-0.1134, -1.629, 0.008252), (-0.008251, -1.629, 0.008252), (-0.008251, -1.629, 0.05047), (-0.1134, -1.629, 0.05047), (-0.008252, 1.629, 0.008252), (-0.1134, 1.629, 0.008252), (-0.1134, 1.629, 0.05047), (-0.008252, 1.629, 0.05047), (2.36e-07, -1.621, 0.008252), (-7.128e-07, 1.621, 0.008252), (-7.128e-07, 1.621, 0.05047), (2.36e-07, -1.621, 0.05047), (-0.008251, -1.621, 0.05872), (-0.008252, 1.621, 0.05872), (-0.1134, 1.621, 0.05872), (-0.1134, -1.621, 0.05872), (-0.235, -1.629, 0.008252), (-0.1299, -1.629, 0.008252), (-0.1299, -1.629, 0.05047), (-0.235, -1.629, 0.05047), (-0.1299, 1.629, 0.008252), (-0.235, 1.629, 0.008252), (-0.235, 1.629, 0.05047), (-0.1299, 1.629, 0.05047), (-0.2432, 1.621, 0.008252), (-0.2432, -1.621, 0.008252), (-0.2432, -1.621, 0.05047), (-0.2432, 1.621, 0.05047), (-0.2432, 1.621, 0.06698), (-0.2432, -1.621, 0.06698), (-0.2432, -1.621, 0.1092), (-0.2432, 1.621, 0.1092), (-0.1299, 1.629, 0.06698), (-0.235, 1.629, 0.06698), (-0.235, 1.629, 0.1092), (-0.1299, 1.629, 0.1092), (-0.235, -1.629, 0.06698), (-0.1299, -1.629, 0.06698), (-0.1299, -1.629, 0.1092), (-0.235, -1.629, 0.1092), (-0.1216, -1.621, 0.06698), (-0.1216, 1.621, 0.06698), (-0.1216, 1.621, 0.1092), (-0.1216, -1.621, 0.1092), (-0.1299, -1.621, 0.1174), (-0.1299, 1.621, 0.1174), (-0.235, 1.621, 0.1174), (-0.235, -1.621, 0.1174)], [], [(0, 1, 2, 3), (6, 7, 4, 5), (10, 11, 8, 9), (14, 15, 12, 13), (18, 19, 16, 17), (22, 23, 20, 21), (26, 27, 24, 25), (30, 31, 28, 29), (34, 35, 32, 33), (38, 39, 36, 37), (42, 43, 40, 41), (46, 47, 44, 45), (50, 51, 48, 49), (54, 55, 52, 53), (58, 59, 56, 57), (62, 63, 60, 61), (66, 67, 64, 65), (70, 71, 68, 69), (74, 75, 72, 73), (78, 79, 76, 77), (82, 83, 80, 81), (86, 87, 84, 85), (90, 91, 88, 89), (94, 95, 92, 93), (98, 99, 96, 97), (102, 103, 100, 101), (106, 107, 104, 105), (110, 111, 108, 109), (114, 115, 112, 113), (118, 119, 116, 117), (122, 123, 120, 121), (126, 127, 124, 125), (130, 131, 128, 129), (134, 135, 132, 133), (138, 139, 136, 137), (142, 143, 140, 141), (0, 8, 11, 1), (15, 2, 1, 12), (28, 0, 3, 29), (19, 3, 2, 16), (68, 5, 4, 69), (5, 18, 17, 6), (7, 10, 9, 4), (6, 14, 13, 7), (24, 9, 8, 25), (10, 13, 12, 11), (14, 17, 16, 15), (18, 21, 20, 19), (64, 22, 21, 65), (23, 30, 29, 20), (22, 41, 40, 23), (31, 26, 25, 28), (27, 61, 60, 24), (36, 27, 26, 37), (32, 31, 30, 33), (43, 34, 33, 40), (35, 38, 37, 32), (52, 35, 34, 53), (39, 81, 80, 36), (48, 39, 38, 49), (76, 42, 41, 77), (42, 45, 44, 43), (92, 46, 45, 93), (47, 54, 53, 44), (46, 59, 58, 47), (55, 50, 49, 52), (51, 89, 88, 48), (50, 57, 56, 51), (57, 55, 54, 58), (59, 85, 84, 56), (83, 62, 61, 80), (63, 70, 69, 60), (62, 74, 73, 63), (71, 66, 65, 68), (67, 78, 77, 64), (75, 67, 66, 72), (72, 71, 70, 73), (74, 105, 104, 75), (79, 94, 93, 76), (96, 79, 78, 97), (91, 82, 81, 88), (100, 83, 82, 101), (95, 86, 85, 92), (87, 90, 89, 84), (120, 87, 86, 121), (116, 91, 90, 117), (94, 113, 112, 95), (107, 98, 97, 104), (99, 114, 113, 96), (111, 99, 98, 108), (119, 102, 101, 116), (103, 106, 105, 100), (102, 110, 109, 103), (106, 109, 108, 107), (110, 137, 136, 111), (115, 122, 121, 112), (132, 115, 114, 133), (123, 118, 117, 120), (118, 129, 128, 119), (124, 123, 122, 125), (135, 126, 125, 132), (127, 130, 129, 124), (142, 127, 126, 143), (131, 138, 137, 128), (141, 131, 130, 142), (139, 134, 133, 136), (134, 140, 143, 135), (140, 139, 138, 141), (0, 28, 25, 8), (1, 11, 12), (2, 15, 16), (19, 20, 29, 3), (4, 24, 60, 69), (7, 13, 10), (6, 17, 14), (21, 5, 68, 65), (23, 40, 33, 30), (22, 64, 77, 41), (31, 32, 37, 26), (36, 80, 61, 27), (43, 44, 53, 34), (35, 52, 49, 38), (42, 76, 93, 45), (48, 88, 81, 39), (47, 58, 54), (56, 84, 89, 51), (50, 55, 57), (46, 92, 85, 59), (63, 73, 70), (66, 71, 72), (95, 112, 121, 86), (87, 120, 117, 90), (91, 116, 101, 82), (78, 75, 104, 97), (74, 83, 100, 105), (79, 96, 113, 94), (98, 107, 108), (114, 111, 136, 133), (103, 109, 106), (110, 119, 128, 137), (115, 132, 125, 122), (123, 124, 129, 118), (126, 135, 143), (127, 142, 130), (131, 141, 138), (134, 139, 140), (24, 4, 9), (5, 21, 18), (75, 78, 67), (83, 74, 62), (111, 114, 99), (119, 110, 102)])
me_cube_020.polygons.foreach_set('use_smooth', [True] * 152)
_uv = me_cube_020.uv_layers.new(name='UVTex')
_uv.uv.foreach_set('vector', [91.07, 12.32, 93.66, 12.32, 93.66, -56.94, 91.07, -56.94, 93.66, -56.94, 93.66, 12.32, 91.07, 12.32, 91.07, -56.94, 93.66, 14.4, 93.66, 13.15, 91.07, 13.15, 91.07, 14.4, -12.37, 14.4, -12.37, 13.15, 56.88, 13.15, 56.88, 14.4, 90.78, 14.4, 90.78, 13.15, 93.37, 13.15, 93.37, 14.4, 86.19, 14.4, 86.19, 13.15, 88.77, 13.15, 88.77, 14.4, 86.19, 13.02, 86.19, 14.26, 88.77, 14.26, 88.77, 13.02, 86.19, -56.94, 86.19, 12.32, 88.77, 12.32, 88.77, -56.94, 81.59, -56.94, 81.59, 12.32, 84.18, 12.32, 84.18, -56.94, 81.59, 13.02, 81.59, 14.26, 84.18, 14.26, 84.18, 13.02, 81.59, 14.4, 81.59, 13.15, 84.18, 13.15, 84.18, 14.4, 77.0, 14.4, 77.0, 13.15, 79.58, 13.15, 79.58, 14.4, 77.0, 13.02, 77.0, 14.26, 79.58, 14.26, 79.58, 13.02, 77.0, -56.94, 77.0, 12.32, 79.58, 12.32, 79.58, -56.94, -12.37, 13.02, -12.37, 14.26, 56.88, 14.26, 56.88, 13.02, 86.19, 16.62, 88.77, 16.62, 88.77, 15.37, 86.19, 15.37, 89.06, 16.62, 86.48, 16.62, 86.48, 15.37, 89.06, 15.37, 140.1, 16.62, 70.89, 16.62, 70.89, 15.37, 140.1, 15.37, 86.19, 95.59, 86.19, 26.33, 88.77, 26.33, 88.77, 95.59, 84.47, 16.62, 81.88, 16.62, 81.88, 15.37, 84.47, 15.37, 81.59, 16.62, 84.18, 16.62, 84.18, 15.37, 81.59, 15.37, -12.37, 16.62, 56.88, 16.62, 56.88, 15.37, -12.37, 15.37, 77.0, 16.62, 79.58, 16.62, 79.58, 15.37, 77.0, 15.37, 79.87, 16.62, 77.29, 16.62, 77.29, 15.37, 79.87, 15.37, 84.47, 18.84, 81.88, 18.84, 81.88, 17.59, 84.47, 17.59, 81.59, 18.84, 84.18, 18.84, 84.18, 17.59, 81.59, 17.59, 140.1, 18.84, 70.89, 18.84, 70.89, 17.59, 140.1, 17.59, 81.59, 95.59, 81.59, 26.33, 84.18, 26.33, 84.18, 95.59, 79.87, 18.84, 77.29, 18.84, 77.29, 17.59, 79.87, 17.59, 77.0, 18.84, 79.58, 18.84, 79.58, 17.59, 77.0, 17.59, -12.37, 18.84, 56.88, 18.84, 56.88, 17.59, -12.37, 17.59, -12.37, 21.06, 56.88, 21.06, 56.88, 19.81, -12.37, 19.81, 77.0, 21.06, 79.58, 21.06, 79.58, 19.81, 77.0, 19.81, 79.87, 21.06, 77.29, 21.06, 77.29, 19.81, 79.87, 19.81, 140.1, 21.06, 70.89, 21.06, 70.89, 19.81, 140.1, 19.81, 77.0, 95.59, 77.0, 26.33, 79.58, 26.33, 79.58, 95.59, 91.07, 12.32, 91.07, 13.15, 93.66, 13.15, 93.66, 12.32, -12.37, 13.15, 93.66, -56.94, 93.66, 12.32, 56.88, 13.15, 88.77, 12.32, 91.07, 12.32, 91.07, -56.94, 88.77, -56.94, 90.78, 13.15, 91.07, -56.94, 93.66, -56.94, 93.37, 13.15, 70.89, 15.37, 91.07, -56.94, 91.07, 12.32, 140.1, 15.37, 91.07, -56.94, 90.78, 14.4, 93.37, 14.4, 93.66, -56.94, 93.66, 12.32, 93.66, 14.4, 91.07, 14.4, 91.07, 12.32, 93.66, -56.94, -12.37, 14.4, 56.88, 14.4, 93.66, 12.32, 88.77, 14.26, 91.07, 14.4, 91.07, 13.15, 88.77, 13.02, 93.66, 14.4, 56.88, 14.4, 56.88, 13.15, 93.66, 13.15, -12.37, 14.4, 93.37, 14.4, 93.37, 13.15, -12.37, 13.15, 90.78, 14.4, 88.77, 14.4, 88.77, 13.15, 90.78, 13.15, 86.48, 15.37, 86.19, 14.4, 88.77, 14.4, 89.06, 15.37, 86.19, 13.15, 86.19, -56.94, 88.77, -56.94, 88.77, 13.15, 86.19, 14.4, 84.18, 14.4, 84.18, 13.15, 86.19, 13.15, 86.19, 12.32, 86.19, 13.02, 88.77, 13.02, 88.77, 12.32, 86.19, 14.26, 86.19, 15.37, 88.77, 15.37, 88.77, 14.26, 84.18, 14.26, 86.19, 14.26, 86.19, 13.02, 84.18, 13.02, 84.18, 12.32, 86.19, 12.32, 86.19, -56.94, 84.18, -56.94, 81.59, 13.15, 81.59, -56.94, 84.18, -56.94, 84.18, 13.15, 81.59, 12.32, 81.59, 13.02, 84.18, 13.02, 84.18, 12.32, 79.58, 12.32, 81.59, 12.32, 81.59, -56.94, 79.58, -56.94, 81.59, 14.26, 81.59, 15.37, 84.18, 15.37, 84.18, 14.26, 79.58, 14.26, 81.59, 14.26, 81.59, 13.02, 79.58, 13.02, 81.88, 15.37, 81.59, 14.4, 84.18, 14.4, 84.47, 15.37, 81.59, 14.4, 79.58, 14.4, 79.58, 13.15, 81.59, 13.15, 77.29, 15.37, 77.0, 14.4, 79.58, 14.4, 79.87, 15.37, 77.0, 13.15, 77.0, -56.94, 79.58, -56.94, 79.58, 13.15, 77.0, 14.4, -12.37, 14.26, -12.37, 13.02, 77.0, 13.15, 77.0, 12.32, 77.0, 13.02, 79.58, 13.02, 79.58, 12.32, 77.0, 14.26, 77.0, 15.37, 79.58, 15.37, 79.58, 14.26, 77.0, 13.02, 56.88, 13.02, 56.88, 14.26, 77.0, 14.26, 56.88, 13.02, 77.0, 12.32, 77.0, -56.94, -12.37, 13.02, -12.37, 14.26, -12.37, 15.37, 56.88, 15.37, 56.88, 14.26, 84.18, 16.62, 86.19, 16.62, 86.19, 15.37, 84.18, 15.37, 88.77, 16.62, 140.1, 16.62, 140.1, 15.37, 88.77, 15.37, 86.19, 16.62, 86.19, 95.59, 88.77, 95.59, 88.77, 16.62, 70.89, 16.62, 89.06, 16.62, 89.06, 15.37, 70.89, 15.37, 86.48, 16.62, 84.47, 16.62, 84.47, 15.37, 86.48, 15.37, 86.19, 26.33, 86.48, 16.62, 89.06, 16.62, 88.77, 26.33, 88.77, 26.33, 70.89, 16.62, 140.1, 16.62, 88.77, 95.59, 86.19, 95.59, 140.1, 17.59, 70.89, 17.59, 86.19, 26.33, 81.88, 16.62, 79.87, 16.62, 79.87, 15.37, 81.88, 15.37, 81.88, 17.59, 81.88, 16.62, 84.47, 16.62, 84.47, 17.59, 79.58, 16.62, 81.59, 16.62, 81.59, 15.37, 79.58, 15.37, 84.18, 17.59, 84.18, 16.62, 81.59, 16.62, 81.59, 17.59, 77.29, 16.62, -12.37, 16.62, -12.37, 15.37, 77.29, 15.37, 56.88, 16.62, 77.0, 16.62, 77.0, 15.37, 56.88, 15.37, 56.88, 17.59, 56.88, 16.62, -12.37, 16.62, -12.37, 17.59, 79.58, 17.59, 79.58, 16.62, 77.0, 16.62, 77.0, 17.59, 79.87, 16.62, 79.87, 17.59, 77.29, 17.59, 77.29, 16.62, 70.89, 18.84, 84.47, 18.84, 84.47, 17.59, 70.89, 17.59, 81.88, 18.84, 79.87, 18.84, 79.87, 17.59, 81.88, 17.59, 81.59, 26.33, 81.88, 18.84, 84.47, 18.84, 84.18, 26.33, 79.58, 18.84, 81.59, 18.84, 81.59, 17.59, 79.58, 17.59, 84.18, 18.84, 140.1, 18.84, 140.1, 17.59, 84.18, 17.59, 81.59, 18.84, 81.59, 95.59, 84.18, 95.59, 84.18, 18.84, 140.1, 18.84, 84.18, 95.59, 84.18, 26.33, 70.89, 18.84, 81.59, 95.59, 140.1, 19.81, 70.89, 19.81, 81.59, 26.33, 77.29, 18.84, -12.37, 18.84, -12.37, 17.59, 77.29, 17.59, 77.29, 19.81, 77.29, 18.84, 79.87, 18.84, 79.87, 19.81, 56.88, 18.84, 77.0, 18.84, 77.0, 17.59, 56.88, 17.59, 77.0, 18.84, 77.0, 19.81, 79.58, 19.81, 79.58, 18.84, 56.88, 19.81, 56.88, 18.84, -12.37, 18.84, -12.37, 19.81, 77.29, 21.06, -12.37, 21.06, -12.37, 19.81, 77.29, 19.81, 56.88, 21.06, 77.0, 21.06, 77.0, 19.81, 56.88, 19.81, 77.0, 95.59, 56.88, 21.06, -12.37, 21.06, 77.0, 26.33, 79.58, 21.06, 140.1, 21.06, 140.1, 19.81, 79.58, 19.81, 79.58, 95.59, 79.58, 21.06, 77.0, 21.06, 77.0, 95.59, 70.89, 21.06, 79.87, 21.06, 79.87, 19.81, 70.89, 19.81, 79.87, 21.06, 79.58, 26.33, 77.0, 26.33, 77.29, 21.06, 79.58, 26.33, 70.89, 21.06, 140.1, 21.06, 79.58, 95.59, 91.07, 12.32, 88.77, 12.32, 88.77, 13.02, 91.07, 13.15, 93.66, 12.32, 93.66, 13.15, 56.88, 13.15, 93.66, -56.94, -12.37, 13.15, 93.37, 13.15, 90.78, 13.15, 88.77, 13.15, 88.77, -56.94, 91.07, -56.94, 91.07, 12.32, 88.77, 14.26, 88.77, 15.37, 140.1, 15.37, 93.66, 12.32, 56.88, 14.4, 93.66, 14.4, 93.66, -56.94, 93.37, 14.4, -12.37, 14.4, 88.77, 14.4, 91.07, -56.94, 70.89, 15.37, 89.06, 15.37, 86.19, 13.15, 84.18, 13.15, 84.18, -56.94, 86.19, -56.94, 86.19, 14.4, 86.48, 15.37, 84.47, 15.37, 84.18, 14.4, 86.19, 12.32, 84.18, 12.32, 84.18, 13.02, 86.19, 13.02, 84.18, 14.26, 84.18, 15.37, 86.19, 15.37, 86.19, 14.26, 81.59, 13.15, 79.58, 13.15, 79.58, -56.94, 81.59, -56.94, 81.59, 12.32, 79.58, 12.32, 79.58, 13.02, 81.59, 13.02, 81.59, 14.4, 81.88, 15.37, 79.87, 15.37, 79.58, 14.4, 79.58, 14.26, 79.58, 15.37, 81.59, 15.37, 81.59, 14.26, 77.0, 13.15, -12.37, 13.02, 77.0, -56.94, 56.88, 14.26, 56.88, 15.37, 77.0, 15.37, 77.0, 14.26, 77.0, 13.02, 77.0, 12.32, 56.88, 13.02, 77.0, 14.4, 77.29, 15.37, -12.37, 15.37, -12.37, 14.26, 88.77, 16.62, 88.77, 95.59, 140.1, 16.62, 89.06, 16.62, 70.89, 16.62, 88.77, 26.33, 77.29, 16.62, 77.29, 17.59, -12.37, 17.59, -12.37, 16.62, 56.88, 16.62, 56.88, 17.59, 77.0, 17.59, 77.0, 16.62, 79.58, 16.62, 79.58, 17.59, 81.59, 17.59, 81.59, 16.62, 84.47, 16.62, 86.19, 26.33, 70.89, 17.59, 84.47, 17.59, 86.19, 95.59, 84.18, 16.62, 84.18, 17.59, 140.1, 17.59, 81.88, 16.62, 81.88, 17.59, 79.87, 17.59, 79.87, 16.62, 84.47, 18.84, 70.89, 18.84, 84.18, 26.33, 79.87, 18.84, 81.59, 26.33, 70.89, 19.81, 79.87, 19.81, 84.18, 18.84, 84.18, 95.59, 140.1, 18.84, 81.59, 95.59, 79.58, 18.84, 79.58, 19.81, 140.1, 19.81, 77.29, 18.84, 77.29, 19.81, -12.37, 19.81, -12.37, 18.84, 56.88, 18.84, 56.88, 19.81, 77.0, 19.81, 77.0, 18.84, -12.37, 21.06, 77.29, 21.06, 77.0, 26.33, 56.88, 21.06, 77.0, 95.59, 77.0, 21.06, 79.58, 21.06, 79.58, 95.59, 140.1, 21.06, 79.87, 21.06, 70.89, 21.06, 79.58, 26.33, 88.77, 14.26, 91.07, 12.32, 91.07, 14.4, 91.07, -56.94, 88.77, 14.4, 90.78, 14.4, 86.19, 26.33, 84.47, 16.62, 86.48, 16.62, 84.18, 16.62, 86.19, 95.59, 86.19, 16.62, 81.59, 26.33, 79.87, 18.84, 81.88, 18.84, 79.58, 18.84, 81.59, 95.59, 81.59, 18.84])
me_cube_020.materials.append(mat_plasticcarpet)
me_cube_020.use_remesh_preserve_volume = False
me_cube_020.use_remesh_preserve_attributes = False
me_cube_020.use_mirror_vertex_groups = False
me_cube_020.update()
me_cube_015 = bpy.data.meshes.new('Cube.015')
me_cube_015.from_pydata([(1.2, -0.8449, 1.254), (-1.2, -0.8449, 1.254), (1.2, -0.8449, 2.663), (-1.2, -0.8449, 2.663)], [], [(0, 2, 3, 1)])
_uv = me_cube_015.uv_layers.new(name='UVTex')
_uv.uv.foreach_set('vector', [0.9997, 0.1832, 0.9997, 0.8192, -0.0003125, 0.8192, -0.0003124, 0.1832])
me_cube_015.materials.append(mat_material)
me_cube_015.use_remesh_preserve_volume = False
me_cube_015.use_remesh_preserve_attributes = False
me_cube_015.use_mirror_vertex_groups = False
me_cube_015.update()
me_cube_014 = bpy.data.meshes.new('Cube.014')
me_cube_014.from_pydata([(1.2, -0.8449, 1.254), (-1.2, -0.8449, 1.254), (1.2, -0.8449, 2.663), (-1.2, -0.8449, 2.663)], [], [(0, 2, 3, 1)])
_uv = me_cube_014.uv_layers.new(name='UVTex')
_uv.uv.foreach_set('vector', [0.9997, 0.1832, 0.9997, 0.8192, -0.0003125, 0.8192, -0.0003124, 0.1832])
me_cube_014.materials.append(mat_material)
me_cube_014.use_remesh_preserve_volume = False
me_cube_014.use_remesh_preserve_attributes = False
me_cube_014.use_mirror_vertex_groups = False
me_cube_014.update()
me_cube_013 = bpy.data.meshes.new('Cube.013')
me_cube_013.from_pydata([(0.1299, 1.621, -0.1174), (0.235, 1.621, -0.1174), (0.235, -1.621, -0.1174), (0.1299, -1.621, -0.1174), (0.1299, 1.621, -0.05872), (0.1299, -1.621, -0.05872), (0.235, -1.621, -0.05872), (0.235, 1.621, -0.05872), (0.1299, 1.629, -0.1092), (0.1299, 1.629, -0.06697), (0.235, 1.629, -0.06697), (0.235, 1.629, -0.1092), (0.2432, 1.621, -0.1092), (0.2432, 1.621, -0.06697), (0.2432, -1.621, -0.06697), (0.2432, -1.621, -0.1092), (0.235, -1.629, -0.1092), (0.235, -1.629, -0.06697), (0.1299, -1.629, -0.06697), (0.1299, -1.629, -0.1092), (0.1134, -1.629, -0.1092), (0.1134, -1.629, -0.06697), (0.008252, -1.629, -0.06697), (0.008252, -1.629, -0.1092), (0.1134, 1.629, -0.06697), (0.1134, 1.629, -0.1092), (0.008251, 1.629, -0.1092), (0.008251, 1.629, -0.06697), (0.1134, 1.621, -0.1174), (0.1134, -1.621, -0.1174), (0.008252, -1.621, -0.1174), (0.008251, 1.621, -0.1174), (-0.008252, 1.621, -0.1174), (-0.008251, -1.621, -0.1174), (-0.1134, -1.621, -0.1174), (-0.1134, 1.621, -0.1174), (-0.008252, 1.629, -0.06697), (-0.008252, 1.629, -0.1092), (-0.1134, 1.629, -0.1092), (-0.1134, 1.629, -0.06697), (-0.008251, -1.629, -0.1092), (-0.008251, -1.629, -0.06697), (-0.1134, -1.629, -0.06697), (-0.1134, -1.629, -0.1092), (-0.1299, -1.629, -0.1092), (-0.1299, -1.629, -0.06697), (-0.235, -1.629, -0.06697), (-0.235, -1.629, -0.1092), (-0.1299, 1.629, -0.06697), (-0.1299, 1.629, -0.1092), (-0.235, 1.629, -0.1092), (-0.235, 1.629, -0.06697), (-0.1299, 1.621, -0.1174), (-0.1299, -1.621, -0.1174), (-0.235, -1.621, -0.1174), (-0.235, 1.621, -0.1174), (-0.2432, 1.621, -0.06697), (-0.2432, 1.621, -0.1092), (-0.2432, -1.621, -0.1092), (-0.2432, -1.621, -0.06697), (0.1134, 1.629, -0.05047), (0.008251, 1.629, -0.05047), (0.008251, 1.629, -0.008251), (0.1134, 1.629, -0.008251), (0.008252, -1.629, -0.05047), (0.1134, -1.629, -0.05047), (0.1134, -1.629, -0.008251), (0.008252, -1.629, -0.008251), (0.1216, -1.621, -0.05047), (0.1216, 1.621, -0.05047), (0.1216, 1.621, -0.008251), (0.1216, -1.621, -0.008251), (0.1134, -1.621, 2.384e-07), (0.1134, 1.621, 2.384e-07), (0.008251, 1.621, 2.384e-07), (0.008252, -1.621, 2.384e-07), (-0.1134, -1.629, -0.05047), (-0.008251, -1.629, -0.05047), (-0.008251, -1.629, -0.008251), (-0.1134, -1.629, -0.008251), (-0.008252, 1.629, -0.05047), (-0.1134, 1.629, -0.05047), (-0.1134, 1.629, -0.008251), (-0.008252, 1.629, -0.008251), (-0.2432, 1.621, -0.05047), (-0.2432, -1.621, -0.05047), (-0.2432, -1.621, -0.008251), (-0.2432, 1.621, -0.008251), (-0.1299, 1.629, -0.05047), (-0.235, 1.629, -0.05047), (-0.235, 1.629, -0.008251), (-0.1299, 1.629, -0.008251), (-0.235, -1.629, -0.05047), (-0.1299, -1.629, -0.05047), (-0.1299, -1.629, -0.008251), (-0.235, -1.629, -0.008251), (-0.1134, -1.629, 0.008252), (-0.008251, -1.629, 0.008252), (-0.008251, -1.629, 0.05047), (-0.1134, -1.629, 0.05047), (-0.008252, 1.629, 0.008252), (-0.1134, 1.629, 0.008252), (-0.1134, 1.629, 0.05047), (-0.008252, 1.629, 0.05047), (2.36e-07, -1.621, 0.008252), (-7.128e-07, 1.621, 0.008252), (-7.128e-07, 1.621, 0.05047), (2.36e-07, -1.621, 0.05047), (-0.008251, -1.621, 0.05872), (-0.008252, 1.621, 0.05872), (-0.1134, 1.621, 0.05872), (-0.1134, -1.621, 0.05872), (-0.235, -1.629, 0.008252), (-0.1299, -1.629, 0.008252), (-0.1299, -1.629, 0.05047), (-0.235, -1.629, 0.05047), (-0.1299, 1.629, 0.008252), (-0.235, 1.629, 0.008252), (-0.235, 1.629, 0.05047), (-0.1299, 1.629, 0.05047), (-0.2432, 1.621, 0.008252), (-0.2432, -1.621, 0.008252), (-0.2432, -1.621, 0.05047), (-0.2432, 1.621, 0.05047), (-0.2432, 1.621, 0.06698), (-0.2432, -1.621, 0.06698), (-0.2432, -1.621, 0.1092), (-0.2432, 1.621, 0.1092), (-0.1299, 1.629, 0.06698), (-0.235, 1.629, 0.06698), (-0.235, 1.629, 0.1092), (-0.1299, 1.629, 0.1092), (-0.235, -1.629, 0.06698), (-0.1299, -1.629, 0.06698), (-0.1299, -1.629, 0.1092), (-0.235, -1.629, 0.1092), (-0.1216, -1.621, 0.06698), (-0.1216, 1.621, 0.06698), (-0.1216, 1.621, 0.1092), (-0.1216, -1.621, 0.1092), (-0.1299, -1.621, 0.1174), (-0.1299, 1.621, 0.1174), (-0.235, 1.621, 0.1174), (-0.235, -1.621, 0.1174)], [], [(0, 1, 2, 3), (6, 7, 4, 5), (10, 11, 8, 9), (14, 15, 12, 13), (18, 19, 16, 17), (22, 23, 20, 21), (26, 27, 24, 25), (30, 31, 28, 29), (34, 35, 32, 33), (38, 39, 36, 37), (42, 43, 40, 41), (46, 47, 44, 45), (50, 51, 48, 49), (54, 55, 52, 53), (58, 59, 56, 57), (62, 63, 60, 61), (66, 67, 64, 65), (70, 71, 68, 69), (74, 75, 72, 73), (78, 79, 76, 77), (82, 83, 80, 81), (86, 87, 84, 85), (90, 91, 88, 89), (94, 95, 92, 93), (98, 99, 96, 97), (102, 103, 100, 101), (106, 107, 104, 105), (110, 111, 108, 109), (114, 115, 112, 113), (118, 119, 116, 117), (122, 123, 120, 121), (126, 127, 124, 125), (130, 131, 128, 129), (134, 135, 132, 133), (138, 139, 136, 137), (142, 143, 140, 141), (0, 8, 11, 1), (15, 2, 1, 12), (28, 0, 3, 29), (19, 3, 2, 16), (68, 5, 4, 69), (5, 18, 17, 6), (7, 10, 9, 4), (6, 14, 13, 7), (24, 9, 8, 25), (10, 13, 12, 11), (14, 17, 16, 15), (18, 21, 20, 19), (64, 22, 21, 65), (23, 30, 29, 20), (22, 41, 40, 23), (31, 26, 25, 28), (27, 61, 60, 24), (36, 27, 26, 37), (32, 31, 30, 33), (43, 34, 33, 40), (35, 38, 37, 32), (52, 35, 34, 53), (39, 81, 80, 36), (48, 39, 38, 49), (76, 42, 41, 77), (42, 45, 44, 43), (92, 46, 45, 93), (47, 54, 53, 44), (46, 59, 58, 47), (55, 50, 49, 52), (51, 89, 88, 48), (50, 57, 56, 51), (57, 55, 54, 58), (59, 85, 84, 56), (83, 62, 61, 80), (63, 70, 69, 60), (62, 74, 73, 63), (71, 66, 65, 68), (67, 78, 77, 64), (75, 67, 66, 72), (72, 71, 70, 73), (74, 105, 104, 75), (79, 94, 93, 76), (96, 79, 78, 97), (91, 82, 81, 88), (100, 83, 82, 101), (95, 86, 85, 92), (87, 90, 89, 84), (120, 87, 86, 121), (116, 91, 90, 117), (94, 113, 112, 95), (107, 98, 97, 104), (99, 114, 113, 96), (111, 99, 98, 108), (119, 102, 101, 116), (103, 106, 105, 100), (102, 110, 109, 103), (106, 109, 108, 107), (110, 137, 136, 111), (115, 122, 121, 112), (132, 115, 114, 133), (123, 118, 117, 120), (118, 129, 128, 119), (124, 123, 122, 125), (135, 126, 125, 132), (127, 130, 129, 124), (142, 127, 126, 143), (131, 138, 137, 128), (141, 131, 130, 142), (139, 134, 133, 136), (134, 140, 143, 135), (140, 139, 138, 141), (0, 28, 25, 8), (1, 11, 12), (2, 15, 16), (19, 20, 29, 3), (4, 24, 60, 69), (7, 13, 10), (6, 17, 14), (21, 5, 68, 65), (23, 40, 33, 30), (22, 64, 77, 41), (31, 32, 37, 26), (36, 80, 61, 27), (43, 44, 53, 34), (35, 52, 49, 38), (42, 76, 93, 45), (48, 88, 81, 39), (47, 58, 54), (56, 84, 89, 51), (50, 55, 57), (46, 92, 85, 59), (63, 73, 70), (66, 71, 72), (95, 112, 121, 86), (87, 120, 117, 90), (91, 116, 101, 82), (78, 75, 104, 97), (74, 83, 100, 105), (79, 96, 113, 94), (98, 107, 108), (114, 111, 136, 133), (103, 109, 106), (110, 119, 128, 137), (115, 132, 125, 122), (123, 124, 129, 118), (126, 135, 143), (127, 142, 130), (131, 141, 138), (134, 139, 140), (24, 4, 9), (5, 21, 18), (75, 78, 67), (83, 74, 62), (111, 114, 99), (119, 110, 102)])
me_cube_013.polygons.foreach_set('use_smooth', [True] * 152)
_uv = me_cube_013.uv_layers.new(name='UVTex')
_uv.uv.foreach_set('vector', [91.07, 12.32, 93.66, 12.32, 93.66, -56.94, 91.07, -56.94, 93.66, -56.94, 93.66, 12.32, 91.07, 12.32, 91.07, -56.94, 93.66, 14.4, 93.66, 13.15, 91.07, 13.15, 91.07, 14.4, -12.37, 14.4, -12.37, 13.15, 56.88, 13.15, 56.88, 14.4, 90.78, 14.4, 90.78, 13.15, 93.37, 13.15, 93.37, 14.4, 86.19, 14.4, 86.19, 13.15, 88.77, 13.15, 88.77, 14.4, 86.19, 13.02, 86.19, 14.26, 88.77, 14.26, 88.77, 13.02, 86.19, -56.94, 86.19, 12.32, 88.77, 12.32, 88.77, -56.94, 81.59, -56.94, 81.59, 12.32, 84.18, 12.32, 84.18, -56.94, 81.59, 13.02, 81.59, 14.26, 84.18, 14.26, 84.18, 13.02, 81.59, 14.4, 81.59, 13.15, 84.18, 13.15, 84.18, 14.4, 77.0, 14.4, 77.0, 13.15, 79.58, 13.15, 79.58, 14.4, 77.0, 13.02, 77.0, 14.26, 79.58, 14.26, 79.58, 13.02, 77.0, -56.94, 77.0, 12.32, 79.58, 12.32, 79.58, -56.94, -12.37, 13.02, -12.37, 14.26, 56.88, 14.26, 56.88, 13.02, 86.19, 16.62, 88.77, 16.62, 88.77, 15.37, 86.19, 15.37, 89.06, 16.62, 86.48, 16.62, 86.48, 15.37, 89.06, 15.37, 140.1, 16.62, 70.89, 16.62, 70.89, 15.37, 140.1, 15.37, 86.19, 95.59, 86.19, 26.33, 88.77, 26.33, 88.77, 95.59, 84.47, 16.62, 81.88, 16.62, 81.88, 15.37, 84.47, 15.37, 81.59, 16.62, 84.18, 16.62, 84.18, 15.37, 81.59, 15.37, -12.37, 16.62, 56.88, 16.62, 56.88, 15.37, -12.37, 15.37, 77.0, 16.62, 79.58, 16.62, 79.58, 15.37, 77.0, 15.37, 79.87, 16.62, 77.29, 16.62, 77.29, 15.37, 79.87, 15.37, 84.47, 18.84, 81.88, 18.84, 81.88, 17.59, 84.47, 17.59, 81.59, 18.84, 84.18, 18.84, 84.18, 17.59, 81.59, 17.59, 140.1, 18.84, 70.89, 18.84, 70.89, 17.59, 140.1, 17.59, 81.59, 95.59, 81.59, 26.33, 84.18, 26.33, 84.18, 95.59, 79.87, 18.84, 77.29, 18.84, 77.29, 17.59, 79.87, 17.59, 77.0, 18.84, 79.58, 18.84, 79.58, 17.59, 77.0, 17.59, -12.37, 18.84, 56.88, 18.84, 56.88, 17.59, -12.37, 17.59, -12.37, 21.06, 56.88, 21.06, 56.88, 19.81, -12.37, 19.81, 77.0, 21.06, 79.58, 21.06, 79.58, 19.81, 77.0, 19.81, 79.87, 21.06, 77.29, 21.06, 77.29, 19.81, 79.87, 19.81, 140.1, 21.06, 70.89, 21.06, 70.89, 19.81, 140.1, 19.81, 77.0, 95.59, 77.0, 26.33, 79.58, 26.33, 79.58, 95.59, 91.07, 12.32, 91.07, 13.15, 93.66, 13.15, 93.66, 12.32, -12.37, 13.15, 93.66, -56.94, 93.66, 12.32, 56.88, 13.15, 88.77, 12.32, 91.07, 12.32, 91.07, -56.94, 88.77, -56.94, 90.78, 13.15, 91.07, -56.94, 93.66, -56.94, 93.37, 13.15, 70.89, 15.37, 91.07, -56.94, 91.07, 12.32, 140.1, 15.37, 91.07, -56.94, 90.78, 14.4, 93.37, 14.4, 93.66, -56.94, 93.66, 12.32, 93.66, 14.4, 91.07, 14.4, 91.07, 12.32, 93.66, -56.94, -12.37, 14.4, 56.88, 14.4, 93.66, 12.32, 88.77, 14.26, 91.07, 14.4, 91.07, 13.15, 88.77, 13.02, 93.66, 14.4, 56.88, 14.4, 56.88, 13.15, 93.66, 13.15, -12.37, 14.4, 93.37, 14.4, 93.37, 13.15, -12.37, 13.15, 90.78, 14.4, 88.77, 14.4, 88.77, 13.15, 90.78, 13.15, 86.48, 15.37, 86.19, 14.4, 88.77, 14.4, 89.06, 15.37, 86.19, 13.15, 86.19, -56.94, 88.77, -56.94, 88.77, 13.15, 86.19, 14.4, 84.18, 14.4, 84.18, 13.15, 86.19, 13.15, 86.19, 12.32, 86.19, 13.02, 88.77, 13.02, 88.77, 12.32, 86.19, 14.26, 86.19, 15.37, 88.77, 15.37, 88.77, 14.26, 84.18, 14.26, 86.19, 14.26, 86.19, 13.02, 84.18, 13.02, 84.18, 12.32, 86.19, 12.32, 86.19, -56.94, 84.18, -56.94, 81.59, 13.15, 81.59, -56.94, 84.18, -56.94, 84.18, 13.15, 81.59, 12.32, 81.59, 13.02, 84.18, 13.02, 84.18, 12.32, 79.58, 12.32, 81.59, 12.32, 81.59, -56.94, 79.58, -56.94, 81.59, 14.26, 81.59, 15.37, 84.18, 15.37, 84.18, 14.26, 79.58, 14.26, 81.59, 14.26, 81.59, 13.02, 79.58, 13.02, 81.88, 15.37, 81.59, 14.4, 84.18, 14.4, 84.47, 15.37, 81.59, 14.4, 79.58, 14.4, 79.58, 13.15, 81.59, 13.15, 77.29, 15.37, 77.0, 14.4, 79.58, 14.4, 79.87, 15.37, 77.0, 13.15, 77.0, -56.94, 79.58, -56.94, 79.58, 13.15, 77.0, 14.4, -12.37, 14.26, -12.37, 13.02, 77.0, 13.15, 77.0, 12.32, 77.0, 13.02, 79.58, 13.02, 79.58, 12.32, 77.0, 14.26, 77.0, 15.37, 79.58, 15.37, 79.58, 14.26, 77.0, 13.02, 56.88, 13.02, 56.88, 14.26, 77.0, 14.26, 56.88, 13.02, 77.0, 12.32, 77.0, -56.94, -12.37, 13.02, -12.37, 14.26, -12.37, 15.37, 56.88, 15.37, 56.88, 14.26, 84.18, 16.62, 86.19, 16.62, 86.19, 15.37, 84.18, 15.37, 88.77, 16.62, 140.1, 16.62, 140.1, 15.37, 88.77, 15.37, 86.19, 16.62, 86.19, 95.59, 88.77, 95.59, 88.77, 16.62, 70.89, 16.62, 89.06, 16.62, 89.06, 15.37, 70.89, 15.37, 86.48, 16.62, 84.47, 16.62, 84.47, 15.37, 86.48, 15.37, 86.19, 26.33, 86.48, 16.62, 89.06, 16.62, 88.77, 26.33, 88.77, 26.33, 70.89, 16.62, 140.1, 16.62, 88.77, 95.59, 86.19, 95.59, 140.1, 17.59, 70.89, 17.59, 86.19, 26.33, 81.88, 16.62, 79.87, 16.62, 79.87, 15.37, 81.88, 15.37, 81.88, 17.59, 81.88, 16.62, 84.47, 16.62, 84.47, 17.59, 79.58, 16.62, 81.59, 16.62, 81.59, 15.37, 79.58, 15.37, 84.18, 17.59, 84.18, 16.62, 81.59, 16.62, 81.59, 17.59, 77.29, 16.62, -12.37, 16.62, -12.37, 15.37, 77.29, 15.37, 56.88, 16.62, 77.0, 16.62, 77.0, 15.37, 56.88, 15.37, 56.88, 17.59, 56.88, 16.62, -12.37, 16.62, -12.37, 17.59, 79.58, 17.59, 79.58, 16.62, 77.0, 16.62, 77.0, 17.59, 79.87, 16.62, 79.87, 17.59, 77.29, 17.59, 77.29, 16.62, 70.89, 18.84, 84.47, 18.84, 84.47, 17.59, 70.89, 17.59, 81.88, 18.84, 79.87, 18.84, 79.87, 17.59, 81.88, 17.59, 81.59, 26.33, 81.88, 18.84, 84.47, 18.84, 84.18, 26.33, 79.58, 18.84, 81.59, 18.84, 81.59, 17.59, 79.58, 17.59, 84.18, 18.84, 140.1, 18.84, 140.1, 17.59, 84.18, 17.59, 81.59, 18.84, 81.59, 95.59, 84.18, 95.59, 84.18, 18.84, 140.1, 18.84, 84.18, 95.59, 84.18, 26.33, 70.89, 18.84, 81.59, 95.59, 140.1, 19.81, 70.89, 19.81, 81.59, 26.33, 77.29, 18.84, -12.37, 18.84, -12.37, 17.59, 77.29, 17.59, 77.29, 19.81, 77.29, 18.84, 79.87, 18.84, 79.87, 19.81, 56.88, 18.84, 77.0, 18.84, 77.0, 17.59, 56.88, 17.59, 77.0, 18.84, 77.0, 19.81, 79.58, 19.81, 79.58, 18.84, 56.88, 19.81, 56.88, 18.84, -12.37, 18.84, -12.37, 19.81, 77.29, 21.06, -12.37, 21.06, -12.37, 19.81, 77.29, 19.81, 56.88, 21.06, 77.0, 21.06, 77.0, 19.81, 56.88, 19.81, 77.0, 95.59, 56.88, 21.06, -12.37, 21.06, 77.0, 26.33, 79.58, 21.06, 140.1, 21.06, 140.1, 19.81, 79.58, 19.81, 79.58, 95.59, 79.58, 21.06, 77.0, 21.06, 77.0, 95.59, 70.89, 21.06, 79.87, 21.06, 79.87, 19.81, 70.89, 19.81, 79.87, 21.06, 79.58, 26.33, 77.0, 26.33, 77.29, 21.06, 79.58, 26.33, 70.89, 21.06, 140.1, 21.06, 79.58, 95.59, 91.07, 12.32, 88.77, 12.32, 88.77, 13.02, 91.07, 13.15, 93.66, 12.32, 93.66, 13.15, 56.88, 13.15, 93.66, -56.94, -12.37, 13.15, 93.37, 13.15, 90.78, 13.15, 88.77, 13.15, 88.77, -56.94, 91.07, -56.94, 91.07, 12.32, 88.77, 14.26, 88.77, 15.37, 140.1, 15.37, 93.66, 12.32, 56.88, 14.4, 93.66, 14.4, 93.66, -56.94, 93.37, 14.4, -12.37, 14.4, 88.77, 14.4, 91.07, -56.94, 70.89, 15.37, 89.06, 15.37, 86.19, 13.15, 84.18, 13.15, 84.18, -56.94, 86.19, -56.94, 86.19, 14.4, 86.48, 15.37, 84.47, 15.37, 84.18, 14.4, 86.19, 12.32, 84.18, 12.32, 84.18, 13.02, 86.19, 13.02, 84.18, 14.26, 84.18, 15.37, 86.19, 15.37, 86.19, 14.26, 81.59, 13.15, 79.58, 13.15, 79.58, -56.94, 81.59, -56.94, 81.59, 12.32, 79.58, 12.32, 79.58, 13.02, 81.59, 13.02, 81.59, 14.4, 81.88, 15.37, 79.87, 15.37, 79.58, 14.4, 79.58, 14.26, 79.58, 15.37, 81.59, 15.37, 81.59, 14.26, 77.0, 13.15, -12.37, 13.02, 77.0, -56.94, 56.88, 14.26, 56.88, 15.37, 77.0, 15.37, 77.0, 14.26, 77.0, 13.02, 77.0, 12.32, 56.88, 13.02, 77.0, 14.4, 77.29, 15.37, -12.37, 15.37, -12.37, 14.26, 88.77, 16.62, 88.77, 95.59, 140.1, 16.62, 89.06, 16.62, 70.89, 16.62, 88.77, 26.33, 77.29, 16.62, 77.29, 17.59, -12.37, 17.59, -12.37, 16.62, 56.88, 16.62, 56.88, 17.59, 77.0, 17.59, 77.0, 16.62, 79.58, 16.62, 79.58, 17.59, 81.59, 17.59, 81.59, 16.62, 84.47, 16.62, 86.19, 26.33, 70.89, 17.59, 84.47, 17.59, 86.19, 95.59, 84.18, 16.62, 84.18, 17.59, 140.1, 17.59, 81.88, 16.62, 81.88, 17.59, 79.87, 17.59, 79.87, 16.62, 84.47, 18.84, 70.89, 18.84, 84.18, 26.33, 79.87, 18.84, 81.59, 26.33, 70.89, 19.81, 79.87, 19.81, 84.18, 18.84, 84.18, 95.59, 140.1, 18.84, 81.59, 95.59, 79.58, 18.84, 79.58, 19.81, 140.1, 19.81, 77.29, 18.84, 77.29, 19.81, -12.37, 19.81, -12.37, 18.84, 56.88, 18.84, 56.88, 19.81, 77.0, 19.81, 77.0, 18.84, -12.37, 21.06, 77.29, 21.06, 77.0, 26.33, 56.88, 21.06, 77.0, 95.59, 77.0, 21.06, 79.58, 21.06, 79.58, 95.59, 140.1, 21.06, 79.87, 21.06, 70.89, 21.06, 79.58, 26.33, 88.77, 14.26, 91.07, 12.32, 91.07, 14.4, 91.07, -56.94, 88.77, 14.4, 90.78, 14.4, 86.19, 26.33, 84.47, 16.62, 86.48, 16.62, 84.18, 16.62, 86.19, 95.59, 86.19, 16.62, 81.59, 26.33, 79.87, 18.84, 81.88, 18.84, 79.58, 18.84, 81.59, 95.59, 81.59, 18.84])
me_cube_013.materials.append(mat_plasticcarpet)
me_cube_013.use_remesh_preserve_volume = False
me_cube_013.use_remesh_preserve_attributes = False
me_cube_013.use_mirror_vertex_groups = False
me_cube_013.update()
me_plane = bpy.data.meshes.new('Plane')
me_plane.from_pydata([(1.0, 1.0, 0.0), (1.0, -1.0, 0.0), (-1.0, -1.0, 0.0), (-1.0, 1.0, 0.0)], [], [(0, 3, 2, 1)])
_uv = me_plane.uv_layers.new(name='UVTex')
_uv.uv.foreach_set('vector', [0.2149, 0.0007917, 0.7865, 7.636e-05, 0.7863, 0.9998, 0.2153, 0.9997])
me_plane.materials.append(mat_floor)
me_plane.use_remesh_preserve_volume = False
me_plane.use_remesh_preserve_attributes = False
me_plane.use_mirror_vertex_groups = False
me_plane.update()
me_cube = bpy.data.meshes.new('Cube')
me_cube.from_pydata([(-2.0, 2.007, 1.008), (-2.0, 2.007, -7.571e-07), (-2.0, -1.986, -5.782e-07), (-2.0, -1.986, 1.008), (2.0, 2.007, 1.008), (2.0, 2.007, -1.353e-06), (2.0, -1.986, -3.994e-07), (2.0, -1.986, 1.008), (-2.0, 2.007, 1.008), (2.0, 2.007, 1.008), (-2.0, 2.007, -7.571e-07), (2.0, 2.007, -1.353e-06)], [], [(0, 3, 2, 1), (4, 5, 6, 7), (1, 2, 6, 5), (2, 3, 7, 6), (3, 0, 4, 7), (4, 0, 8, 9), (1, 5, 11, 10), (5, 4, 9, 11), (0, 1, 10, 8), (8, 10, 11, 9)])
_uv = me_cube.uv_layers.new(name='UVTex')
_uv.uv.foreach_set('vector', [9.159, 1.766, 3.276, 1.766, 3.276, 0.2814, 9.159, 0.2814, 9.17, 3.25, 9.17, 4.735, 3.287, 4.735, 3.287, 3.25, -2.607, 9.133, -2.607, 3.25, 3.287, 3.25, 3.287, 9.133, 3.276, 3.25, 3.276, 1.766, 9.17, 1.766, 9.17, 3.25, 3.276, 3.25, -2.607, 3.25, -2.607, -2.643, 3.276, -2.643, 9.035, 5.485, 3.336, 6.236, 3.287, 5.485, 9.035, 4.735, 3.287, 6.986, 8.986, 6.236, 9.035, 6.986, 3.287, 7.736, 3.86, 7.736, 4.049, 9.172, 3.86, 9.184, 3.671, 7.736, 3.479, 9.208, 3.287, 7.749, 3.479, 7.736, 3.671, 9.208, 3.276, -1.159, 3.276, -2.643, 9.17, -2.643, 9.17, -1.159])
me_cube.materials.append(None)
me_cube.use_remesh_preserve_volume = False
me_cube.use_remesh_preserve_attributes = False
me_cube.use_mirror_vertex_groups = False
me_cube.update()

# ---- objects
ob_backboard_005 = bpy.data.objects.new('Backboard.005', me_cube_007)
ob_xbackboard = bpy.data.objects.new('XBackboard', me_cube_006)
ob_backboard_004 = bpy.data.objects.new('Backboard.004', me_cube_005)
ob_circle_001 = bpy.data.objects.new('Circle.001', me_circle_004)
ob_backboard = bpy.data.objects.new('Backboard', me_cube_004)
ob_backboard_003 = bpy.data.objects.new('Backboard.003', me_cube_002)
ob_circle = bpy.data.objects.new('Circle', me_circle_002)
ob_backboard_001 = bpy.data.objects.new('Backboard.001', me_cube_001)
ob_xbleachers_001 = bpy.data.objects.new('XBleachers.001', me_cube_020)
ob_xbackboard_003 = bpy.data.objects.new('XBackboard.003', me_cube_015)
ob_backboard_002 = bpy.data.objects.new('Backboard.002', me_cube_014)
ob_xbleachers = bpy.data.objects.new('XBleachers', me_cube_013)
ob_plane = bpy.data.objects.new('Plane', me_plane)
ob_lamp_001 = bpy.data.objects.new('Lamp.001', light_lamp_003)
ob_camera = bpy.data.objects.new('Camera', cam_camera)
ob_xroom = bpy.data.objects.new('XRoom', me_cube)

# ---- transforms, parenting, visibility, modifiers, constraints
ob_backboard_005.location = (-0.00181, -1.378, 0.2006)
ob_backboard_005.rotation_euler = (0.0, 0.0, 9.425)
ob_backboard_005.scale = (0.07517, 0.07517, 0.07517)
ob_backboard_005.lock_rotations_4d = False
ob_backboard_005.empty_display_type = 'ARROWS'
ob_backboard_005.lineart.crease_threshold = 0.0
ob_xbackboard.location = (-0.00181, -1.378, 0.2006)
ob_xbackboard.rotation_euler = (0.0, 0.0, 9.425)
ob_xbackboard.scale = (0.07517, 0.07517, 0.07517)
ob_xbackboard.lock_rotations_4d = False
ob_xbackboard.empty_display_type = 'ARROWS'
ob_xbackboard.lineart.crease_threshold = 0.0
ob_backboard_004.location = (-0.001816, -1.365, 0.2006)
ob_backboard_004.rotation_euler = (0.0, 0.0, 9.425)
ob_backboard_004.scale = (0.07517, 0.07517, 0.07517)
ob_backboard_004.lock_rotations_4d = False
ob_backboard_004.empty_display_type = 'ARROWS'
ob_backboard_004.lineart.crease_threshold = 0.0
ob_circle_001.location = (0.002268, -1.257, 0.3256)
ob_circle_001.rotation_euler = (1.571, -0.0, 10.99)
ob_circle_001.scale = (0.003715, 0.003715, 0.003715)
ob_circle_001.lock_rotations_4d = False
ob_circle_001.empty_display_type = 'ARROWS'
ob_circle_001.lineart.crease_threshold = 0.0
ob_backboard.location = (-0.001816, -1.365, 0.2006)
ob_backboard.rotation_euler = (0.0, 0.0, 9.425)
ob_backboard.scale = (0.07517, 0.07517, 0.07517)
ob_backboard.lock_rotations_4d = False
ob_backboard.empty_display_type = 'ARROWS'
ob_backboard.lineart.crease_threshold = 0.0
ob_backboard_003.location = (0.00236, 1.365, 0.2006)
ob_backboard_003.rotation_euler = (0.0, -0.0, 6.283)
ob_backboard_003.scale = (0.07517, 0.07517, 0.07517)
ob_backboard_003.lock_rotations_4d = False
ob_backboard_003.empty_display_type = 'ARROWS'
ob_backboard_003.lineart.crease_threshold = 0.0
ob_circle.location = (-0.001767, 1.257, 0.3256)
ob_circle.rotation_euler = (1.571, 0.0, 7.848)
ob_circle.scale = (0.003715, 0.003715, 0.003715)
ob_circle.lock_rotations_4d = False
ob_circle.empty_display_type = 'ARROWS'
ob_circle.lineart.crease_threshold = 0.0
ob_backboard_001.location = (0.00236, 1.365, 0.2006)
ob_backboard_001.rotation_euler = (0.0, -0.0, 6.283)
ob_backboard_001.scale = (0.07517, 0.07517, 0.07517)
ob_backboard_001.lock_rotations_4d = False
ob_backboard_001.empty_display_type = 'ARROWS'
ob_backboard_001.lineart.crease_threshold = 0.0
ob_xbleachers_001.location = (-1.591, -0.007251, 0.1175)
ob_xbleachers_001.rotation_euler = (0.0, 0.0, 0.0006444)
ob_xbleachers_001.scale = (1.648, 1.0, 1.0)
ob_xbleachers_001.lock_rotations_4d = False
ob_xbleachers_001.empty_display_type = 'ARROWS'
ob_xbleachers_001.lineart.crease_threshold = 0.0
ob_xbackboard_003.location = (0.00236, 1.378, 0.2006)
ob_xbackboard_003.rotation_euler = (0.0, -0.0, 6.283)
ob_xbackboard_003.scale = (0.07517, 0.07517, 0.07517)
ob_xbackboard_003.lock_rotations_4d = False
ob_xbackboard_003.empty_display_type = 'ARROWS'
ob_xbackboard_003.lineart.crease_threshold = 0.0
ob_backboard_002.location = (0.00236, 1.378, 0.2006)
ob_backboard_002.rotation_euler = (0.0, -0.0, 6.283)
ob_backboard_002.scale = (0.07517, 0.07517, 0.07517)
ob_backboard_002.lock_rotations_4d = False
ob_backboard_002.empty_display_type = 'ARROWS'
ob_backboard_002.lineart.crease_threshold = 0.0
ob_xbleachers.location = (1.591, 0.007252, 0.1175)
ob_xbleachers.rotation_euler = (0.0, -0.0, -3.141)
ob_xbleachers.scale = (1.648, 1.0, 1.0)
ob_xbleachers.lock_rotations_4d = False
ob_xbleachers.empty_display_type = 'ARROWS'
ob_xbleachers.lineart.crease_threshold = 0.0
ob_plane.location = (0.0, 0.0, 0.02342)
ob_plane.scale = (0.7529, 1.4, 1.0)
ob_plane.lock_rotations_4d = False
ob_plane.empty_display_type = 'ARROWS'
ob_plane.lineart.crease_threshold = 0.0
ob_lamp_001.location = (-0.1546, 0.6482, 0.6007)
ob_lamp_001.rotation_euler = (1.571, -0.0, -0.0)
ob_lamp_001.lock_rotations_4d = False
ob_lamp_001.empty_display_type = 'ARROWS'
ob_lamp_001.lineart.crease_threshold = 0.0
ob_camera.location = (0.2942, -1.803, 0.318)
ob_camera.rotation_euler = (1.389, -0.003293, -0.04902)
ob_camera.lock_rotations_4d = False
ob_camera.empty_display_type = 'ARROWS'
ob_camera.lineart.crease_threshold = 0.0
ob_xroom.location = (0.0, 0.0, 0.0)
ob_xroom.lock_rotations_4d = False
ob_xroom.empty_display_type = 'ARROWS'
ob_xroom.lineart.crease_threshold = 0.0
ob_xroom.material_slots[0].link = 'OBJECT'; ob_xroom.material_slots[0].material = mat_woodfloor

# ---- collection membership
col_collection_1.objects.link(ob_backboard_005)
col_collection_1.objects.link(ob_xbackboard)
col_collection_1.objects.link(ob_backboard_004)
col_collection_1.objects.link(ob_circle_001)
col_collection_1.objects.link(ob_backboard)
col_collection_1.objects.link(ob_backboard_003)
col_collection_1.objects.link(ob_circle)
col_collection_1.objects.link(ob_backboard_001)
col_collection_1.objects.link(ob_xbleachers_001)
col_collection_1.objects.link(ob_xbackboard_003)
col_collection_1.objects.link(ob_backboard_002)
col_collection_1.objects.link(ob_xbleachers)
col_collection_1.objects.link(ob_plane)
col_collection_1.objects.link(ob_lamp_001)
col_collection_1.objects.link(ob_camera)
col_collection_1.objects.link(ob_xroom)

# ---- scene / render settings (as saved in the file)
scene.camera = ob_camera
scene.frame_start = 1; scene.frame_end = 250; scene.frame_set(1)
scene.render.engine = 'BLENDER_EEVEE_NEXT'
scene.render.image_settings.file_format = 'JPEG'
scene.render.image_settings.color_mode = 'RGB'
scene.render.image_settings.compression = 90
scene.render.resolution_x = 800
scene.render.resolution_y = 600
scene.render.pixel_aspect_x = 100.0
scene.render.pixel_aspect_y = 100.0
scene.render.fps = 25
scene.render.dither_intensity = 0.0
scene.render.use_compositing = False
scene.render.use_sequencer = False
scene.render.bake_margin = 2
scene.render.bake_bias = 0.0
scene.render.use_stamp_time = False
scene.render.use_stamp_date = False
scene.render.use_stamp_frame = False
scene.render.use_stamp_camera = False
scene.render.use_stamp_scene = False
scene.render.use_stamp_filename = False
scene.render.use_stamp_render_time = False
scene.render.stamp_font_size = 0
scene.cycles.use_denoising = False
scene.cycles.samples = 10
scene.cycles.sampling_pattern = 'TABULATED_SOBOL'
scene.cycles.light_sampling_threshold = 0.0
scene.cycles.use_adaptive_sampling = False
scene.cycles.use_light_tree = False
scene.cycles.blur_glossy = 0.0
scene.cycles.volume_bounces = 1
scene.cycles.pixel_filter_type = 'GAUSSIAN'
scene.cycles.sample_clamp_indirect = 0.0
scene.view_settings.view_transform = 'Raw'
bpy.context.view_layer.update()
